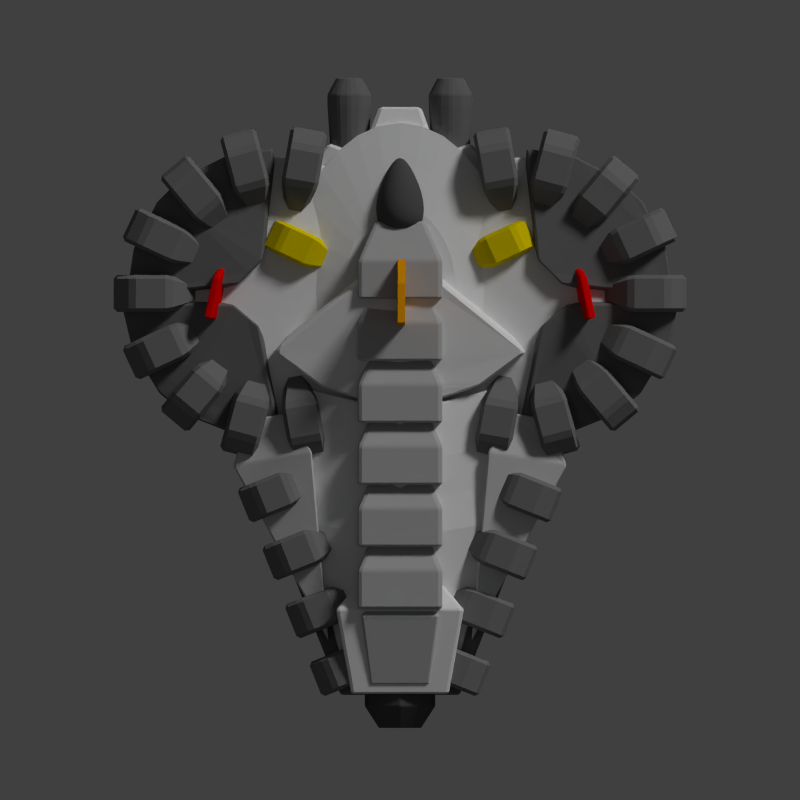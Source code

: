 # Source: hai_grasshopper.blend  (saved by Blender 2.79.0; exported with 4.5.12 LTS)
import bpy
from mathutils import Matrix  # noqa: F401  (used for matrix-valued properties, if any)

bpy.ops.wm.read_factory_settings(use_empty=True)
scene = bpy.context.scene
scene.name = 'Scene'

# ---- collections
col_collection_1 = bpy.data.collections.new('Collection 1'); scene.collection.children.link(col_collection_1)

# ---- materials (node trees are filled in below, after node groups)
mat_material_017 = bpy.data.materials.new('Material.017')
mat_material_017.alpha_threshold = 0.0
mat_material_017.use_transparent_shadow = False
mat_material_017.diffuse_color = (0.149, 0.149, 0.149, 1.0)
mat_material_017.roughness = 0.5
mat_material_017.specular_intensity = 0.1
mat_material_017.line_color = (0.0, 0.0, 0.0, 1.0)
mat_material_016 = bpy.data.materials.new('Material.016')
mat_material_016.alpha_threshold = 0.0
mat_material_016.use_transparent_shadow = False
mat_material_016.diffuse_color = (0.1789, 0.1789, 0.1789, 1.0)
mat_material_016.roughness = 0.5
mat_material_016.line_color = (0.0, 0.0, 0.0, 1.0)
mat_material_015 = bpy.data.materials.new('Material.015')
mat_material_015.alpha_threshold = 0.0
mat_material_015.use_transparent_shadow = False
mat_material_015.diffuse_color = (0.8, 0.6301, 0.0, 1.0)
mat_material_015.roughness = 0.5
mat_material_015.line_color = (0.0, 0.0, 0.0, 1.0)
mat_material_014 = bpy.data.materials.new('Material.014')
mat_material_014.alpha_threshold = 0.0
mat_material_014.use_transparent_shadow = False
mat_material_014.roughness = 0.5
mat_material_014.specular_intensity = 0.2852
mat_material_014.line_color = (0.0, 0.0, 0.0, 1.0)
mat_material_013 = bpy.data.materials.new('Material.013')
mat_material_013.alpha_threshold = 0.0
mat_material_013.use_transparent_shadow = False
mat_material_013.diffuse_color = (0.4385, 0.4385, 0.4385, 1.0)
mat_material_013.roughness = 0.5
mat_material_013.line_color = (0.0, 0.0, 0.0, 1.0)
mat_material_012 = bpy.data.materials.new('Material.012')
mat_material_012.alpha_threshold = 0.0
mat_material_012.use_transparent_shadow = False
mat_material_012.diffuse_color = (0.8, 0.318, 0.0, 1.0)
mat_material_012.roughness = 0.5
mat_material_012.specular_intensity = 0.1739
mat_material_012.line_color = (0.0, 0.0, 0.0, 1.0)
mat_material_011 = bpy.data.materials.new('Material.011')
mat_material_011.alpha_threshold = 0.0
mat_material_011.use_transparent_shadow = False
mat_material_011.diffuse_color = (0.5741, 0.5741, 0.5741, 1.0)
mat_material_011.roughness = 0.5
mat_material_011.line_color = (0.0, 0.0, 0.0, 1.0)
mat_material_010 = bpy.data.materials.new('Material.010')
mat_material_010.alpha_threshold = 0.0
mat_material_010.use_transparent_shadow = False
mat_material_010.diffuse_color = (0.8, 0.0, 0.0, 1.0)
mat_material_010.roughness = 0.5
mat_material_010.specular_intensity = 0.2717
mat_material_010.line_color = (0.0, 0.0, 0.0, 1.0)
mat_material_009 = bpy.data.materials.new('Material.009')
mat_material_009.alpha_threshold = 0.0
mat_material_009.use_transparent_shadow = False
mat_material_009.diffuse_color = (0.08592, 0.08592, 0.08592, 1.0)
mat_material_009.roughness = 0.5
mat_material_009.specular_intensity = 0.1
mat_material_009.line_color = (0.0, 0.0, 0.0, 1.0)

# ---- material node trees

# ---- world
world_world = bpy.data.worlds.new('World'); scene.world = world_world
world_world.color = (0.05088, 0.05088, 0.05088)
world_world.use_sun_shadow = False
world_world.sun_shadow_jitter_overblur = 0.0
world_world.cycles.sampling_method = 'NONE'
world_world.cycles.sample_map_resolution = 256

# ---- cameras
cam_camera = bpy.data.cameras.new('Camera')
cam_camera.type = 'ORTHO'
cam_camera.clip_end = 100.0
cam_camera.lens = 35.0
cam_camera.sensor_width = 32.0
cam_camera.sensor_height = 18.0
cam_camera.ortho_scale = 40.0
cam_camera.shift_y = -0.06
cam_camera.dof.focus_distance = 0.0
cam_camera.dof.aperture_fstop = 128.0

# ---- lights
light_point_004 = bpy.data.lights.new('Point.004', 'POINT')
light_point_004.color = (0.8186, 0.8911, 1.0)
light_point_004.transmission_factor = 0.0
light_point_004.energy = 100.0
light_point_004.shadow_buffer_clip_start = 0.5
light_point_004.shadow_soft_size = 0.1
light_point_004.shadow_maximum_resolution = 0.006
light_point_004.use_absolute_resolution = True
light_point_004.cycles.use_multiple_importance_sampling = False
light_point_003 = bpy.data.lights.new('Point.003', 'POINT')
light_point_003.color = (0.8186, 0.8911, 1.0)
light_point_003.transmission_factor = 0.0
light_point_003.energy = 100.0
light_point_003.shadow_buffer_clip_start = 0.5
light_point_003.shadow_soft_size = 0.1
light_point_003.shadow_maximum_resolution = 0.006
light_point_003.use_absolute_resolution = True
light_point_003.cycles.use_multiple_importance_sampling = False
light_point_002 = bpy.data.lights.new('Point.002', 'POINT')
light_point_002.color = (0.8186, 0.8911, 1.0)
light_point_002.transmission_factor = 0.0
light_point_002.energy = 60.0
light_point_002.shadow_buffer_clip_start = 0.5
light_point_002.shadow_soft_size = 0.1
light_point_002.shadow_maximum_resolution = 0.006
light_point_002.use_absolute_resolution = True
light_point_002.cycles.use_multiple_importance_sampling = False
light_point_001 = bpy.data.lights.new('Point.001', 'POINT')
light_point_001.color = (0.8186, 0.8911, 1.0)
light_point_001.transmission_factor = 0.0
light_point_001.energy = 100.0
light_point_001.shadow_buffer_clip_start = 0.5
light_point_001.shadow_soft_size = 0.1
light_point_001.shadow_maximum_resolution = 0.006
light_point_001.use_absolute_resolution = True
light_point_001.cycles.use_multiple_importance_sampling = False
light_point = bpy.data.lights.new('Point', 'POINT')
light_point.color = (0.8186, 0.8911, 1.0)
light_point.transmission_factor = 0.0
light_point.energy = 100.0
light_point.shadow_buffer_clip_start = 0.5
light_point.shadow_soft_size = 0.1
light_point.shadow_maximum_resolution = 0.006
light_point.use_absolute_resolution = True
light_point.cycles.use_multiple_importance_sampling = False
light_sun = bpy.data.lights.new('Sun', 'SUN')
light_sun.transmission_factor = 0.0
light_sun.angle = 0.1993
light_sun.energy = 1.5
light_sun.shadow_buffer_clip_start = 0.5
light_sun.shadow_soft_size = 0.1
light_sun.shadow_cascade_max_distance = 1000.0
light_sun.cycles.use_multiple_importance_sampling = False

# ---- meshes
me_cube_051 = bpy.data.meshes.new('Cube.051')
me_cube_051.from_pydata([(-16.92, 0.8877, -1.0), (-10.1, 0.7648, -1.4), (-8.569, -0.5231, -1.4), (-7.283, -7.226, -1.0), (-16.92, 0.8877, 1.0), (-10.1, 0.7648, 1.4), (-8.569, -0.5231, 1.4), (-7.283, -7.226, 1.0), (-16.26, -1.894, -1.0), (-10.14, -7.045, -1.0), (-16.26, -1.894, 1.0), (-10.14, -7.045, 1.0), (-14.61, -4.591, -1.0), (-13.08, -5.879, -1.0), (-14.61, -4.591, 1.0), (-13.08, -5.879, 1.0), (-8.179, -1.491, -0.98), (-7.279, -6.183, -0.7), (-8.179, -1.491, 0.98), (-7.279, -6.183, 0.7), (-15.9, 1.069, -0.7), (-11.12, 0.9832, -0.98), (-15.9, 1.069, 0.7), (-11.12, 0.9832, 0.98), (-9.334, 0.1209, 1.4), (-9.334, 0.1209, -1.4), (-12.1, -3.169, 1.2), (-12.1, -3.169, -1.2), (-13.2, -4.47, 1.1), (-13.2, -4.47, -1.1), (-13.84, -5.235, 1.0), (-13.84, -5.235, -1.0)], [], [(1, 0, 20, 21), (24, 6, 2, 25), (3, 2, 16, 17), (27, 3, 9, 29), (27, 25, 2, 3), (26, 24, 5, 4), (29, 9, 13, 31), (26, 4, 10, 28), (3, 7, 11, 9), (4, 0, 8, 10), (30, 14, 12, 31), (28, 10, 14, 30), (9, 11, 15, 13), (10, 8, 12, 14), (18, 19, 17, 16), (7, 3, 17, 19), (6, 7, 19, 18), (2, 6, 18, 16), (22, 23, 21, 20), (5, 1, 21, 23), (4, 5, 23, 22), (0, 4, 22, 20), (5, 24, 25, 1), (0, 27, 29, 8), (0, 1, 25, 27), (7, 6, 24, 26), (8, 29, 31, 12), (7, 26, 28, 11), (15, 30, 31, 13), (11, 28, 30, 15)])
me_cube_051.materials.append(mat_material_017)
me_cube_051.use_remesh_preserve_volume = False
me_cube_051.use_remesh_preserve_attributes = False
me_cube_051.use_mirror_vertex_groups = False
me_cube_051.update()
me_cube_050 = bpy.data.meshes.new('Cube.050')
me_cube_050.from_pydata([(-1.0, -8.0, -1.0), (-1.0, -6.0, -1.0), (1.0, -6.0, -1.0), (1.0, -8.0, -1.0), (-1.0, -8.0, 1.0), (-1.0, -6.0, 1.0), (1.0, -6.0, 1.0), (1.0, -8.0, 1.0), (-1.0, -9.0, -0.7), (1.0, -9.0, -0.7), (-1.0, -9.0, 0.7), (1.0, -9.0, 0.7), (-0.4, -4.0, -0.4), (0.4, -4.0, -0.4), (-0.4, -4.0, 0.4), (0.4, -4.0, 0.4)], [], [(4, 5, 1, 0), (2, 1, 12, 13), (6, 7, 3, 2), (0, 3, 9, 8), (0, 1, 2, 3), (7, 6, 5, 4), (11, 10, 8, 9), (7, 4, 10, 11), (3, 7, 11, 9), (4, 0, 8, 10), (14, 15, 13, 12), (6, 2, 13, 15), (5, 6, 15, 14), (1, 5, 14, 12)])
me_cube_050.materials.append(mat_material_016)
me_cube_050.use_remesh_preserve_volume = False
me_cube_050.use_remesh_preserve_attributes = False
me_cube_050.use_mirror_vertex_groups = False
me_cube_050.update()
me_cube_048 = bpy.data.meshes.new('Cube.048')
me_cube_048.from_pydata([(-1.0, -8.0, -1.0), (-1.0, -6.0, -1.0), (1.0, -6.0, -1.0), (1.0, -8.0, -1.0), (-1.0, -8.0, 1.0), (-1.0, -6.0, 1.0), (1.0, -6.0, 1.0), (1.0, -8.0, 1.0), (-1.0, -9.0, -0.7), (1.0, -9.0, -0.7), (-1.0, -9.0, 0.7), (1.0, -9.0, 0.7), (-0.4, -4.0, -0.4), (0.4, -4.0, -0.4), (-0.4, -4.0, 0.4), (0.4, -4.0, 0.4)], [], [(4, 5, 1, 0), (2, 1, 12, 13), (6, 7, 3, 2), (0, 3, 9, 8), (0, 1, 2, 3), (7, 6, 5, 4), (11, 10, 8, 9), (7, 4, 10, 11), (3, 7, 11, 9), (4, 0, 8, 10), (14, 15, 13, 12), (6, 2, 13, 15), (5, 6, 15, 14), (1, 5, 14, 12)])
me_cube_048.materials.append(mat_material_016)
me_cube_048.use_remesh_preserve_volume = False
me_cube_048.use_remesh_preserve_attributes = False
me_cube_048.use_mirror_vertex_groups = False
me_cube_048.update()
me_cube_047 = bpy.data.meshes.new('Cube.047')
me_cube_047.from_pydata([(-1.0, -8.0, -1.0), (-1.0, -6.0, -1.0), (1.0, -6.0, -1.0), (1.0, -8.0, -1.0), (-1.0, -8.0, 1.0), (-1.0, -6.0, 1.0), (1.0, -6.0, 1.0), (1.0, -8.0, 1.0), (-1.0, -9.0, -0.7), (1.0, -9.0, -0.7), (-1.0, -9.0, 0.7), (1.0, -9.0, 0.7), (-0.4, -4.0, -0.4), (0.4, -4.0, -0.4), (-0.4, -4.0, 0.4), (0.4, -4.0, 0.4)], [], [(4, 5, 1, 0), (2, 1, 12, 13), (6, 7, 3, 2), (0, 3, 9, 8), (0, 1, 2, 3), (7, 6, 5, 4), (11, 10, 8, 9), (7, 4, 10, 11), (3, 7, 11, 9), (4, 0, 8, 10), (14, 15, 13, 12), (6, 2, 13, 15), (5, 6, 15, 14), (1, 5, 14, 12)])
me_cube_047.materials.append(mat_material_016)
me_cube_047.use_remesh_preserve_volume = False
me_cube_047.use_remesh_preserve_attributes = False
me_cube_047.use_mirror_vertex_groups = False
me_cube_047.update()
me_cube_046 = bpy.data.meshes.new('Cube.046')
me_cube_046.from_pydata([(-1.0, -8.0, -1.0), (-1.0, -6.0, -1.0), (1.0, -6.0, -1.0), (1.0, -8.0, -1.0), (-1.0, -8.0, 1.0), (-1.0, -6.0, 1.0), (1.0, -6.0, 1.0), (1.0, -8.0, 1.0), (-1.0, -9.0, -0.7), (1.0, -9.0, -0.7), (-1.0, -9.0, 0.7), (1.0, -9.0, 0.7), (-0.4, -4.0, -0.4), (0.4, -4.0, -0.4), (-0.4, -4.0, 0.4), (0.4, -4.0, 0.4)], [], [(4, 5, 1, 0), (2, 1, 12, 13), (6, 7, 3, 2), (0, 3, 9, 8), (0, 1, 2, 3), (7, 6, 5, 4), (11, 10, 8, 9), (7, 4, 10, 11), (3, 7, 11, 9), (4, 0, 8, 10), (14, 15, 13, 12), (6, 2, 13, 15), (5, 6, 15, 14), (1, 5, 14, 12)])
me_cube_046.materials.append(mat_material_016)
me_cube_046.use_remesh_preserve_volume = False
me_cube_046.use_remesh_preserve_attributes = False
me_cube_046.use_mirror_vertex_groups = False
me_cube_046.update()
me_cube_038 = bpy.data.meshes.new('Cube.038')
me_cube_038.from_pydata([(-1.0, -8.0, -1.0), (-1.0, -6.0, -1.0), (1.0, -6.0, -1.0), (1.0, -8.0, -1.0), (-1.0, -8.0, 1.0), (-1.0, -6.0, 1.0), (1.0, -6.0, 1.0), (1.0, -8.0, 1.0), (-1.0, -9.0, -0.7), (1.0, -9.0, -0.7), (-1.0, -9.0, 0.7), (1.0, -9.0, 0.7), (-0.4, -4.0, -0.4), (0.4, -4.0, -0.4), (-0.4, -4.0, 0.4), (0.4, -4.0, 0.4)], [], [(4, 5, 1, 0), (2, 1, 12, 13), (6, 7, 3, 2), (0, 3, 9, 8), (0, 1, 2, 3), (7, 6, 5, 4), (11, 10, 8, 9), (7, 4, 10, 11), (3, 7, 11, 9), (4, 0, 8, 10), (14, 15, 13, 12), (6, 2, 13, 15), (5, 6, 15, 14), (1, 5, 14, 12)])
me_cube_038.materials.append(mat_material_015)
me_cube_038.use_remesh_preserve_volume = False
me_cube_038.use_remesh_preserve_attributes = False
me_cube_038.use_mirror_vertex_groups = False
me_cube_038.update()
me_cube_034 = bpy.data.meshes.new('Cube.034')
me_cube_034.from_pydata([(-1.0, -8.0, -1.0), (-1.0, -6.0, -1.0), (1.0, -6.0, -1.0), (1.0, -8.0, -1.0), (-1.0, -8.0, 1.0), (-1.0, -6.0, 1.0), (1.0, -6.0, 1.0), (1.0, -8.0, 1.0), (-1.0, -9.0, -0.7), (1.0, -9.0, -0.7), (-1.0, -9.0, 0.7), (1.0, -9.0, 0.7), (-0.4, -4.0, -0.4), (0.4, -4.0, -0.4), (-0.4, -4.0, 0.4), (0.4, -4.0, 0.4)], [], [(4, 5, 1, 0), (2, 1, 12, 13), (6, 7, 3, 2), (0, 3, 9, 8), (0, 1, 2, 3), (7, 6, 5, 4), (11, 10, 8, 9), (7, 4, 10, 11), (3, 7, 11, 9), (4, 0, 8, 10), (14, 15, 13, 12), (6, 2, 13, 15), (5, 6, 15, 14), (1, 5, 14, 12)])
me_cube_034.materials.append(mat_material_016)
me_cube_034.use_remesh_preserve_volume = False
me_cube_034.use_remesh_preserve_attributes = False
me_cube_034.use_mirror_vertex_groups = False
me_cube_034.update()
me_cube_032 = bpy.data.meshes.new('Cube.032')
me_cube_032.from_pydata([(-1.0, -8.0, -1.0), (-1.0, -6.0, -1.0), (1.0, -6.0, -1.0), (1.0, -8.0, -1.0), (-1.0, -8.0, 1.0), (-1.0, -6.0, 1.0), (1.0, -6.0, 1.0), (1.0, -8.0, 1.0), (-1.0, -9.0, -0.7), (1.0, -9.0, -0.7), (-1.0, -9.0, 0.7), (1.0, -9.0, 0.7), (-0.4, -4.0, -0.4), (0.4, -4.0, -0.4), (-0.4, -4.0, 0.4), (0.4, -4.0, 0.4)], [], [(4, 5, 1, 0), (2, 1, 12, 13), (6, 7, 3, 2), (0, 3, 9, 8), (0, 1, 2, 3), (7, 6, 5, 4), (11, 10, 8, 9), (7, 4, 10, 11), (3, 7, 11, 9), (4, 0, 8, 10), (14, 15, 13, 12), (6, 2, 13, 15), (5, 6, 15, 14), (1, 5, 14, 12)])
me_cube_032.materials.append(mat_material_016)
me_cube_032.use_remesh_preserve_volume = False
me_cube_032.use_remesh_preserve_attributes = False
me_cube_032.use_mirror_vertex_groups = False
me_cube_032.update()
me_cube_031 = bpy.data.meshes.new('Cube.031')
me_cube_031.from_pydata([(-1.0, -8.0, -1.0), (-1.0, -6.0, -1.0), (1.0, -6.0, -1.0), (1.0, -8.0, -1.0), (-1.0, -8.0, 1.0), (-1.0, -6.0, 1.0), (1.0, -6.0, 1.0), (1.0, -8.0, 1.0), (-1.0, -9.0, -0.7), (1.0, -9.0, -0.7), (-1.0, -9.0, 0.7), (1.0, -9.0, 0.7), (-0.4, -4.0, -0.4), (0.4, -4.0, -0.4), (-0.4, -4.0, 0.4), (0.4, -4.0, 0.4)], [], [(4, 5, 1, 0), (2, 1, 12, 13), (6, 7, 3, 2), (0, 3, 9, 8), (0, 1, 2, 3), (7, 6, 5, 4), (11, 10, 8, 9), (7, 4, 10, 11), (3, 7, 11, 9), (4, 0, 8, 10), (14, 15, 13, 12), (6, 2, 13, 15), (5, 6, 15, 14), (1, 5, 14, 12)])
me_cube_031.materials.append(mat_material_016)
me_cube_031.use_remesh_preserve_volume = False
me_cube_031.use_remesh_preserve_attributes = False
me_cube_031.use_mirror_vertex_groups = False
me_cube_031.update()
me_cube_030 = bpy.data.meshes.new('Cube.030')
me_cube_030.from_pydata([(-1.0, -8.0, -1.0), (-1.0, -6.0, -1.0), (1.0, -6.0, -1.0), (1.0, -8.0, -1.0), (-1.0, -8.0, 1.0), (-1.0, -6.0, 1.0), (1.0, -6.0, 1.0), (1.0, -8.0, 1.0), (-1.0, -9.0, -0.7), (1.0, -9.0, -0.7), (-1.0, -9.0, 0.7), (1.0, -9.0, 0.7), (-0.4, -4.0, -0.4), (0.4, -4.0, -0.4), (-0.4, -4.0, 0.4), (0.4, -4.0, 0.4)], [], [(4, 5, 1, 0), (2, 1, 12, 13), (6, 7, 3, 2), (0, 3, 9, 8), (0, 1, 2, 3), (7, 6, 5, 4), (11, 10, 8, 9), (7, 4, 10, 11), (3, 7, 11, 9), (4, 0, 8, 10), (14, 15, 13, 12), (6, 2, 13, 15), (5, 6, 15, 14), (1, 5, 14, 12)])
me_cube_030.materials.append(mat_material_016)
me_cube_030.use_remesh_preserve_volume = False
me_cube_030.use_remesh_preserve_attributes = False
me_cube_030.use_mirror_vertex_groups = False
me_cube_030.update()
me_cube_029 = bpy.data.meshes.new('Cube.029')
me_cube_029.from_pydata([(-2.592, -7.423, -0.4792), (-2.163, 9.565, -0.4792), (0.0, 9.503, -0.5992), (0.0, -6.09, -0.8792), (-2.592, -7.423, 0.4792), (-2.163, 9.565, 0.4792), (0.0, 9.503, 0.5992), (0.0, -6.09, 0.8792), (-6.473, -4.13, 0.4792), (-6.473, -4.13, -0.4792), (0.0, -2.774, 0.8792), (0.0, -2.774, -0.8792), (-5.839, -1.583, 0.4792), (0.0, -0.6245, -0.8792), (-5.839, -1.583, -0.4792), (0.0, -0.6245, 0.8792), (-5.301, 0.718, 0.4792), (0.0, 1.428, -0.8792), (-5.301, 0.718, -0.4792), (0.0, 1.428, 0.8792), (0.0, 7.677, -0.3752), (0.0, -4.916, -0.5992), (0.0, 7.677, 0.3752), (0.0, -4.916, 0.5992), (0.0, -2.144, 0.5992), (0.0, -2.144, -0.5992), (0.0, -0.4242, -0.5992), (0.0, -0.4242, 0.5992), (0.0, 1.218, -0.5992), (0.0, 1.218, 0.5992)], [], [(16, 5, 1, 18), (5, 6, 2, 1), (11, 13, 26, 25), (7, 4, 0, 3), (18, 1, 2, 17), (19, 6, 5, 16), (4, 8, 9, 0), (15, 10, 24, 27), (0, 9, 11, 3), (7, 10, 8, 4), (8, 12, 14, 9), (9, 14, 13, 11), (10, 15, 12, 8), (13, 17, 28, 26), (12, 16, 18, 14), (14, 18, 17, 13), (15, 19, 16, 12), (19, 15, 27, 29), (24, 23, 21, 25), (27, 24, 25, 26), (29, 27, 26, 28), (22, 29, 28, 20), (3, 11, 25, 21), (6, 19, 29, 22), (17, 2, 20, 28), (7, 3, 21, 23), (10, 7, 23, 24), (2, 6, 22, 20)])
me_cube_029.materials.append(mat_material_017)
me_cube_029.use_remesh_preserve_volume = False
me_cube_029.use_remesh_preserve_attributes = False
me_cube_029.use_mirror_vertex_groups = False
me_cube_029.update()
me_cube_028 = bpy.data.meshes.new('Cube.028')
me_cube_028.from_pydata([(-1.0, -8.0, -1.0), (-1.0, -6.0, -1.0), (1.0, -6.0, -1.0), (1.0, -8.0, -1.0), (-1.0, -8.0, 1.0), (-1.0, -6.0, 1.0), (1.0, -6.0, 1.0), (1.0, -8.0, 1.0), (-1.0, -9.0, -0.7), (1.0, -9.0, -0.7), (-1.0, -9.0, 0.7), (1.0, -9.0, 0.7), (-0.4, -4.0, -0.4), (0.4, -4.0, -0.4), (-0.4, -4.0, 0.4), (0.4, -4.0, 0.4)], [], [(4, 5, 1, 0), (2, 1, 12, 13), (6, 7, 3, 2), (0, 3, 9, 8), (0, 1, 2, 3), (7, 6, 5, 4), (11, 10, 8, 9), (7, 4, 10, 11), (3, 7, 11, 9), (4, 0, 8, 10), (14, 15, 13, 12), (6, 2, 13, 15), (5, 6, 15, 14), (1, 5, 14, 12)])
me_cube_028.materials.append(mat_material_016)
me_cube_028.use_remesh_preserve_volume = False
me_cube_028.use_remesh_preserve_attributes = False
me_cube_028.use_mirror_vertex_groups = False
me_cube_028.update()
me_cube_027 = bpy.data.meshes.new('Cube.027')
me_cube_027.from_pydata([(-1.0, -8.0, -1.0), (-1.0, -6.0, -1.0), (1.0, -6.0, -1.0), (1.0, -8.0, -1.0), (-1.0, -8.0, 1.0), (-1.0, -6.0, 1.0), (1.0, -6.0, 1.0), (1.0, -8.0, 1.0), (-1.0, -9.0, -0.7), (1.0, -9.0, -0.7), (-1.0, -9.0, 0.7), (1.0, -9.0, 0.7), (-0.4, -4.0, -0.4), (0.4, -4.0, -0.4), (-0.4, -4.0, 0.4), (0.4, -4.0, 0.4)], [], [(4, 5, 1, 0), (2, 1, 12, 13), (6, 7, 3, 2), (0, 3, 9, 8), (0, 1, 2, 3), (7, 6, 5, 4), (11, 10, 8, 9), (7, 4, 10, 11), (3, 7, 11, 9), (4, 0, 8, 10), (14, 15, 13, 12), (6, 2, 13, 15), (5, 6, 15, 14), (1, 5, 14, 12)])
me_cube_027.materials.append(mat_material_016)
me_cube_027.use_remesh_preserve_volume = False
me_cube_027.use_remesh_preserve_attributes = False
me_cube_027.use_mirror_vertex_groups = False
me_cube_027.update()
me_cube_026 = bpy.data.meshes.new('Cube.026')
me_cube_026.from_pydata([(-1.0, -8.0, -1.0), (-1.0, -6.0, -1.0), (1.0, -6.0, -1.0), (1.0, -8.0, -1.0), (-1.0, -8.0, 1.0), (-1.0, -6.0, 1.0), (1.0, -6.0, 1.0), (1.0, -8.0, 1.0), (-1.0, -9.0, -0.7), (1.0, -9.0, -0.7), (-1.0, -9.0, 0.7), (1.0, -9.0, 0.7), (-0.4, -4.0, -0.4), (0.4, -4.0, -0.4), (-0.4, -4.0, 0.4), (0.4, -4.0, 0.4)], [], [(4, 5, 1, 0), (2, 1, 12, 13), (6, 7, 3, 2), (0, 3, 9, 8), (0, 1, 2, 3), (7, 6, 5, 4), (11, 10, 8, 9), (7, 4, 10, 11), (3, 7, 11, 9), (4, 0, 8, 10), (14, 15, 13, 12), (6, 2, 13, 15), (5, 6, 15, 14), (1, 5, 14, 12)])
me_cube_026.materials.append(mat_material_016)
me_cube_026.use_remesh_preserve_volume = False
me_cube_026.use_remesh_preserve_attributes = False
me_cube_026.use_mirror_vertex_groups = False
me_cube_026.update()
me_cube_025 = bpy.data.meshes.new('Cube.025')
me_cube_025.from_pydata([(-6.013, -6.106, -0.9797), (-3.005, 11.09, -0.6499), (1.081e-07, 10.92, -1.123), (3.94e-08, -4.487, -1.742), (-5.99, -6.108, 1.02), (-2.981, 11.09, 1.008), (1.081e-07, 10.92, 1.117), (-2.197e-08, -4.49, 1.572), (-6.266, -2.938, 1.022), (-6.29, -2.936, -0.9775), (-2.197e-08, -1.169, 1.574), (4.505e-08, -1.166, -1.788), (-5.862, -0.3488, 1.021), (4.123e-08, 0.9871, -1.755), (-5.885, -0.3473, -0.9791), (-2.197e-08, 0.985, 1.575), (-5.317, 2.002, 1.018), (4.123e-08, 3.043, -1.754), (-5.341, 2.003, -1.044), (-2.197e-08, 3.041, 1.577), (0.0, 9.276, -0.9014), (0.0, -3.299, -1.132), (0.0, 9.275, 0.8905), (0.0, -3.3, 1.108), (0.0, -0.5235, 1.109), (0.0, -0.5218, -1.131), (0.0, 1.201, -1.13), (0.0, 1.199, 1.11), (0.0, 2.846, -1.129), (-5.544e-08, 3.523, 1.111)], [], [(16, 5, 1, 18), (11, 13, 26, 25), (7, 4, 0, 3), (19, 6, 5, 16), (4, 8, 9, 0), (15, 10, 24, 27), (0, 9, 11, 3), (7, 10, 8, 4), (8, 12, 14, 9), (9, 14, 13, 11), (10, 15, 12, 8), (13, 17, 28, 26), (12, 16, 18, 14), (14, 18, 17, 13), (15, 19, 16, 12), (19, 15, 27, 29), (24, 23, 21, 25), (27, 24, 25, 26), (29, 27, 26, 28), (22, 29, 28, 20), (3, 11, 25, 21), (6, 19, 29, 22), (17, 2, 20, 28), (7, 3, 21, 23), (10, 7, 23, 24), (2, 6, 22, 20), (2, 17, 18, 1), (1, 5, 6, 2)])
me_cube_025.materials.append(mat_material_014)
me_cube_025.use_remesh_preserve_volume = False
me_cube_025.use_remesh_preserve_attributes = False
me_cube_025.use_mirror_vertex_groups = False
me_cube_025.update()
me_cube_024 = bpy.data.meshes.new('Cube.024')
me_cube_024.from_pydata([(-1.0, -8.0, -1.0), (-1.0, -6.0, -1.0), (1.0, -6.0, -1.0), (1.0, -8.0, -1.0), (-1.0, -8.0, 1.0), (-1.0, -6.0, 1.0), (1.0, -6.0, 1.0), (1.0, -8.0, 1.0), (-1.0, -9.0, -0.7), (1.0, -9.0, -0.7), (-1.0, -9.0, 0.7), (1.0, -9.0, 0.7), (-0.4, -4.0, -0.4), (0.4, -4.0, -0.4), (-0.4, -4.0, 0.4), (0.4, -4.0, 0.4)], [], [(4, 5, 1, 0), (2, 1, 12, 13), (6, 7, 3, 2), (0, 3, 9, 8), (0, 1, 2, 3), (7, 6, 5, 4), (11, 10, 8, 9), (7, 4, 10, 11), (3, 7, 11, 9), (4, 0, 8, 10), (14, 15, 13, 12), (6, 2, 13, 15), (5, 6, 15, 14), (1, 5, 14, 12)])
me_cube_024.materials.append(mat_material_016)
me_cube_024.use_remesh_preserve_volume = False
me_cube_024.use_remesh_preserve_attributes = False
me_cube_024.use_mirror_vertex_groups = False
me_cube_024.update()
me_cube_023 = bpy.data.meshes.new('Cube.023')
me_cube_023.from_pydata([(-0.7641, -1.556, -0.7641), (-1.0, 1.0, -1.0), (1.0, 1.0, -1.0), (0.7641, -1.556, -0.7641), (-0.7641, -1.556, 0.7641), (-1.0, 1.0, 1.0), (1.0, 1.0, 1.0), (0.7641, -1.556, 0.7641), (-0.6, 1.909, -0.6), (0.6, 1.909, -0.6), (-0.6, 1.909, 0.6), (0.6, 1.909, 0.6)], [], [(4, 5, 1, 0), (2, 1, 8, 9), (6, 7, 3, 2), (7, 4, 0, 3), (0, 1, 2, 3), (7, 6, 5, 4), (10, 11, 9, 8), (6, 2, 9, 11), (5, 6, 11, 10), (1, 5, 10, 8)])
me_cube_023.materials.append(mat_material_013)
me_cube_023.use_remesh_preserve_volume = False
me_cube_023.use_remesh_preserve_attributes = False
me_cube_023.use_mirror_vertex_groups = False
me_cube_023.update()
me_cube_021 = bpy.data.meshes.new('Cube.021')
me_cube_021.from_pydata([(-1.0, -8.0, -1.0), (-1.0, -6.0, -1.0), (1.0, -6.0, -1.0), (1.0, -8.0, -1.0), (-1.0, -8.0, 1.0), (-1.0, -6.0, 1.0), (1.0, -6.0, 1.0), (1.0, -8.0, 1.0), (-1.0, -9.0, -0.7), (1.0, -9.0, -0.7), (-1.0, -9.0, 0.7), (1.0, -9.0, 0.7), (-0.4, -4.0, -0.4), (0.4, -4.0, -0.4), (-0.4, -4.0, 0.4), (0.4, -4.0, 0.4)], [], [(4, 5, 1, 0), (2, 1, 12, 13), (6, 7, 3, 2), (0, 3, 9, 8), (0, 1, 2, 3), (7, 6, 5, 4), (11, 10, 8, 9), (7, 4, 10, 11), (3, 7, 11, 9), (4, 0, 8, 10), (14, 15, 13, 12), (6, 2, 13, 15), (5, 6, 15, 14), (1, 5, 14, 12)])
me_cube_021.materials.append(mat_material_016)
me_cube_021.use_remesh_preserve_volume = False
me_cube_021.use_remesh_preserve_attributes = False
me_cube_021.use_mirror_vertex_groups = False
me_cube_021.update()
me_cube_020 = bpy.data.meshes.new('Cube.020')
me_cube_020.from_pydata([(-0.8466, -0.6584, -1.0), (-0.5644, 1.53, -1.0), (2.0, 4.0, -1.0), (1.753, -0.6708, -1.0), (-0.8466, -0.6584, 1.0), (-0.5644, 1.53, 1.0), (2.0, 4.0, 1.0), (1.753, -0.6708, 1.0)], [], [(4, 5, 1, 0), (5, 6, 2, 1), (6, 7, 3, 2), (7, 4, 0, 3), (0, 1, 2, 3), (7, 6, 5, 4)])
me_cube_020.materials.append(mat_material_012)
me_cube_020.use_remesh_preserve_volume = False
me_cube_020.use_remesh_preserve_attributes = False
me_cube_020.use_mirror_vertex_groups = False
me_cube_020.update()
me_cube_019 = bpy.data.meshes.new('Cube.019')
me_cube_019.from_pydata([(-1.0, -8.0, -1.0), (-1.0, -6.0, -1.0), (1.0, -6.0, -1.0), (1.0, -8.0, -1.0), (-1.0, -8.0, 1.0), (-1.0, -6.0, 1.0), (1.0, -6.0, 1.0), (1.0, -8.0, 1.0), (-1.0, -9.0, -0.7), (1.0, -9.0, -0.7), (-1.0, -9.0, 0.7), (1.0, -9.0, 0.7), (-0.4, -4.0, -0.4), (0.4, -4.0, -0.4), (-0.4, -4.0, 0.4), (0.4, -4.0, 0.4)], [], [(4, 5, 1, 0), (2, 1, 12, 13), (6, 7, 3, 2), (0, 3, 9, 8), (0, 1, 2, 3), (7, 6, 5, 4), (11, 10, 8, 9), (7, 4, 10, 11), (3, 7, 11, 9), (4, 0, 8, 10), (14, 15, 13, 12), (6, 2, 13, 15), (5, 6, 15, 14), (1, 5, 14, 12)])
me_cube_019.materials.append(mat_material_015)
me_cube_019.use_remesh_preserve_volume = False
me_cube_019.use_remesh_preserve_attributes = False
me_cube_019.use_mirror_vertex_groups = False
me_cube_019.update()
me_cube_017 = bpy.data.meshes.new('Cube.017')
me_cube_017.from_pydata([(-1.0, -8.0, -1.0), (-1.0, -6.0, -1.0), (1.0, -6.0, -1.0), (1.0, -8.0, -1.0), (-1.0, -8.0, 1.0), (-1.0, -6.0, 1.0), (1.0, -6.0, 1.0), (1.0, -8.0, 1.0), (-1.0, -9.0, -0.7), (1.0, -9.0, -0.7), (-1.0, -9.0, 0.7), (1.0, -9.0, 0.7), (-0.4, -4.0, -0.4), (0.4, -4.0, -0.4), (-0.4, -4.0, 0.4), (0.4, -4.0, 0.4)], [], [(4, 5, 1, 0), (2, 1, 12, 13), (6, 7, 3, 2), (0, 3, 9, 8), (0, 1, 2, 3), (7, 6, 5, 4), (11, 10, 8, 9), (7, 4, 10, 11), (3, 7, 11, 9), (4, 0, 8, 10), (14, 15, 13, 12), (6, 2, 13, 15), (5, 6, 15, 14), (1, 5, 14, 12)])
me_cube_017.materials.append(mat_material_016)
me_cube_017.use_remesh_preserve_volume = False
me_cube_017.use_remesh_preserve_attributes = False
me_cube_017.use_mirror_vertex_groups = False
me_cube_017.update()
me_cube_016 = bpy.data.meshes.new('Cube.016')
me_cube_016.from_pydata([(-0.5266, -6.269, -1.0), (-1.171, -4.411, -1.0), (0.6876, -3.561, -1.0), (1.332, -5.419, -1.0), (-0.5266, -6.269, 1.0), (-1.171, -4.411, 1.0), (0.6876, -3.561, 1.0), (1.332, -5.419, 1.0), (-0.2047, -7.198, -0.7), (1.653, -6.348, -0.7), (-0.2047, -7.198, 0.7), (1.653, -6.348, 0.7), (-1.257, -2.298, -0.4), (-0.5137, -1.958, -0.4), (-1.257, -2.298, 0.4), (-0.5137, -1.958, 0.4)], [], [(4, 5, 1, 0), (2, 1, 12, 13), (6, 7, 3, 2), (0, 3, 9, 8), (0, 1, 2, 3), (7, 6, 5, 4), (11, 10, 8, 9), (7, 4, 10, 11), (3, 7, 11, 9), (4, 0, 8, 10), (14, 15, 13, 12), (6, 2, 13, 15), (5, 6, 15, 14), (1, 5, 14, 12)])
me_cube_016.materials.append(mat_material_016)
me_cube_016.use_remesh_preserve_volume = False
me_cube_016.use_remesh_preserve_attributes = False
me_cube_016.use_mirror_vertex_groups = False
me_cube_016.update()
me_cube_015 = bpy.data.meshes.new('Cube.015')
me_cube_015.from_pydata([(-0.5266, -9.196, -1.0), (-1.171, -7.338, -1.0), (0.6876, -6.488, -1.0), (1.332, -8.346, -1.0), (-0.5266, -9.196, 1.0), (-1.171, -7.338, 1.0), (0.6876, -6.488, 1.0), (1.332, -8.346, 1.0), (-0.2047, -10.13, -0.7), (1.653, -9.275, -0.7), (-0.2047, -10.13, 0.7), (1.653, -9.275, 0.7), (-1.257, -5.225, -0.4), (-0.5137, -4.885, -0.4), (-1.257, -5.225, 0.4), (-0.5137, -4.885, 0.4)], [], [(4, 5, 1, 0), (2, 1, 12, 13), (6, 7, 3, 2), (0, 3, 9, 8), (0, 1, 2, 3), (7, 6, 5, 4), (11, 10, 8, 9), (7, 4, 10, 11), (3, 7, 11, 9), (4, 0, 8, 10), (14, 15, 13, 12), (6, 2, 13, 15), (5, 6, 15, 14), (1, 5, 14, 12)])
me_cube_015.materials.append(mat_material_016)
me_cube_015.use_remesh_preserve_volume = False
me_cube_015.use_remesh_preserve_attributes = False
me_cube_015.use_mirror_vertex_groups = False
me_cube_015.update()
me_cube_014 = bpy.data.meshes.new('Cube.014')
me_cube_014.from_pydata([(-1.0, -8.0, -1.0), (-1.0, -6.0, -1.0), (1.0, -6.0, -1.0), (1.0, -8.0, -1.0), (-1.0, -8.0, 1.0), (-1.0, -6.0, 1.0), (1.0, -6.0, 1.0), (1.0, -8.0, 1.0), (-1.0, -9.0, -0.7), (1.0, -9.0, -0.7), (-1.0, -9.0, 0.7), (1.0, -9.0, 0.7), (-0.4, -4.0, -0.4), (0.4, -4.0, -0.4), (-0.4, -4.0, 0.4), (0.4, -4.0, 0.4)], [], [(4, 5, 1, 0), (2, 1, 12, 13), (6, 7, 3, 2), (0, 3, 9, 8), (0, 1, 2, 3), (7, 6, 5, 4), (11, 10, 8, 9), (7, 4, 10, 11), (3, 7, 11, 9), (4, 0, 8, 10), (14, 15, 13, 12), (6, 2, 13, 15), (5, 6, 15, 14), (1, 5, 14, 12)])
me_cube_014.materials.append(mat_material_016)
me_cube_014.use_remesh_preserve_volume = False
me_cube_014.use_remesh_preserve_attributes = False
me_cube_014.use_mirror_vertex_groups = False
me_cube_014.update()
me_cube_013 = bpy.data.meshes.new('Cube.013')
me_cube_013.from_pydata([(-1.0, -8.0, -1.0), (-1.0, -6.0, -1.0), (1.0, -6.0, -1.0), (1.0, -8.0, -1.0), (-1.0, -8.0, 1.0), (-1.0, -6.0, 1.0), (1.0, -6.0, 1.0), (1.0, -8.0, 1.0), (-1.0, -9.0, -0.7), (1.0, -9.0, -0.7), (-1.0, -9.0, 0.7), (1.0, -9.0, 0.7), (-0.4, -4.0, -0.4), (0.4, -4.0, -0.4), (-0.4, -4.0, 0.4), (0.4, -4.0, 0.4)], [], [(4, 5, 1, 0), (2, 1, 12, 13), (6, 7, 3, 2), (0, 3, 9, 8), (0, 1, 2, 3), (7, 6, 5, 4), (11, 10, 8, 9), (7, 4, 10, 11), (3, 7, 11, 9), (4, 0, 8, 10), (14, 15, 13, 12), (6, 2, 13, 15), (5, 6, 15, 14), (1, 5, 14, 12)])
me_cube_013.materials.append(mat_material_016)
me_cube_013.use_remesh_preserve_volume = False
me_cube_013.use_remesh_preserve_attributes = False
me_cube_013.use_mirror_vertex_groups = False
me_cube_013.update()
me_cube_012 = bpy.data.meshes.new('Cube.012')
me_cube_012.from_pydata([(-0.7641, -1.556, -0.7641), (-1.0, 1.0, -1.0), (1.0, 1.0, -1.0), (0.7641, -1.556, -0.7641), (-0.7641, -1.556, 0.7641), (-1.0, 1.0, 1.0), (1.0, 1.0, 1.0), (0.7641, -1.556, 0.7641), (-0.6, 1.909, -0.6), (0.6, 1.909, -0.6), (-0.6, 1.909, 0.6), (0.6, 1.909, 0.6)], [], [(4, 5, 1, 0), (2, 1, 8, 9), (6, 7, 3, 2), (7, 4, 0, 3), (0, 1, 2, 3), (7, 6, 5, 4), (10, 11, 9, 8), (6, 2, 9, 11), (5, 6, 11, 10), (1, 5, 10, 8)])
me_cube_012.materials.append(mat_material_014)
me_cube_012.use_remesh_preserve_volume = False
me_cube_012.use_remesh_preserve_attributes = False
me_cube_012.use_mirror_vertex_groups = False
me_cube_012.update()
me_cube_011 = bpy.data.meshes.new('Cube.011')
me_cube_011.from_pydata([(-1.0, -8.0, -1.0), (-1.0, -6.0, -1.0), (1.0, -6.0, -1.0), (1.0, -8.0, -1.0), (-1.0, -8.0, 1.0), (-1.0, -6.0, 1.0), (1.0, -6.0, 1.0), (1.0, -8.0, 1.0), (-1.0, -9.0, -0.7), (1.0, -9.0, -0.7), (-1.0, -9.0, 0.7), (1.0, -9.0, 0.7), (-0.4, -4.0, -0.4), (0.4, -4.0, -0.4), (-0.4, -4.0, 0.4), (0.4, -4.0, 0.4)], [], [(4, 5, 1, 0), (2, 1, 12, 13), (6, 7, 3, 2), (0, 3, 9, 8), (0, 1, 2, 3), (7, 6, 5, 4), (11, 10, 8, 9), (7, 4, 10, 11), (3, 7, 11, 9), (4, 0, 8, 10), (14, 15, 13, 12), (6, 2, 13, 15), (5, 6, 15, 14), (1, 5, 14, 12)])
me_cube_011.materials.append(mat_material_016)
me_cube_011.use_remesh_preserve_volume = False
me_cube_011.use_remesh_preserve_attributes = False
me_cube_011.use_mirror_vertex_groups = False
me_cube_011.update()
me_cube_010 = bpy.data.meshes.new('Cube.010')
me_cube_010.from_pydata([(5.218, -8.672, -1.368), (4.237, 3.914, -0.9044), (9.874, -7.729, -0.9949), (5.218, -8.672, 1.368), (4.237, 3.914, 0.9044), (9.874, -7.729, 0.9949), (6.67, -11.26, -1.017), (9.109, -10.77, -1.017), (6.67, -11.26, 1.017), (9.109, -10.77, 1.017)], [], [(3, 4, 1, 0), (0, 2, 7, 6), (9, 8, 6, 7), (5, 3, 8, 9), (2, 5, 9, 7), (3, 0, 6, 8), (4, 5, 2, 1), (0, 1, 2), (5, 4, 3)])
me_cube_010.materials.append(mat_material_011)
me_cube_010.use_remesh_preserve_volume = False
me_cube_010.use_remesh_preserve_attributes = False
me_cube_010.use_mirror_vertex_groups = False
me_cube_010.update()
me_cube_009 = bpy.data.meshes.new('Cube.009')
me_cube_009.from_pydata([(-8.049, -0.4824, 9.198), (-7.683, 1.645, 7.337), (-6.643, 3.878, -9.647), (-7.325, -0.6907, -8.025), (-7.777, -0.5573, 9.767), (-7.411, 1.57, 7.905), (-6.371, 3.803, -9.078), (-7.052, -0.7656, -7.457)], [], [(4, 5, 1, 0), (5, 6, 2, 1), (6, 7, 3, 2), (7, 4, 0, 3), (0, 1, 2, 3), (7, 6, 5, 4)])
me_cube_009.materials.append(mat_material_010)
me_cube_009.use_remesh_preserve_volume = False
me_cube_009.use_remesh_preserve_attributes = False
me_cube_009.use_mirror_vertex_groups = False
me_cube_009.update()
me_cube_008 = bpy.data.meshes.new('Cube.008')
me_cube_008.from_pydata([(-7.687, 2.11, -1.0), (-8.389, -4.679, -1.4), (-9.802, -6.094, -1.4), (-16.59, -6.807, -1.0), (-7.687, 2.11, 1.0), (-8.389, -4.679, 1.4), (-9.802, -6.094, 1.4), (-16.59, -6.807, 1.0), (-10.52, 1.683, -1.0), (-16.17, -3.978, -1.0), (-10.52, 1.683, 1.0), (-16.17, -3.978, 1.0), (-13.34, 0.2669, -1.0), (-14.76, -1.149, -1.0), (-13.34, 0.2669, 1.0), (-14.76, -1.149, 1.0), (-10.8, -6.4, -0.98), (-15.55, -6.899, -0.7), (-10.8, -6.4, 0.98), (-15.55, -6.899, 0.7), (-7.593, 1.071, -0.7), (-8.084, -3.681, -0.98), (-7.593, 1.071, 0.7), (-8.084, -3.681, 0.98), (-9.095, -5.387, 1.4), (-9.095, -5.387, -1.4), (-12.14, -2.348, 1.2), (-12.14, -2.348, -1.2), (-13.34, -1.147, 1.1), (-13.34, -1.147, -1.1), (-14.05, -0.4408, 1.0), (-14.05, -0.4408, -1.0)], [], [(1, 0, 20, 21), (24, 6, 2, 25), (3, 2, 16, 17), (27, 3, 9, 29), (27, 25, 2, 3), (26, 24, 5, 4), (29, 9, 13, 31), (26, 4, 10, 28), (3, 7, 11, 9), (4, 0, 8, 10), (30, 14, 12, 31), (28, 10, 14, 30), (9, 11, 15, 13), (10, 8, 12, 14), (18, 19, 17, 16), (7, 3, 17, 19), (6, 7, 19, 18), (2, 6, 18, 16), (22, 23, 21, 20), (5, 1, 21, 23), (4, 5, 23, 22), (0, 4, 22, 20), (5, 24, 25, 1), (0, 27, 29, 8), (0, 1, 25, 27), (7, 6, 24, 26), (8, 29, 31, 12), (7, 26, 28, 11), (15, 30, 31, 13), (11, 28, 30, 15)])
me_cube_008.materials.append(mat_material_017)
me_cube_008.use_remesh_preserve_volume = False
me_cube_008.use_remesh_preserve_attributes = False
me_cube_008.use_mirror_vertex_groups = False
me_cube_008.update()
me_cube_007 = bpy.data.meshes.new('Cube.007')
me_cube_007.from_pydata([(-1.0, -8.0, -1.0), (-1.0, -6.0, -1.0), (1.0, -6.0, -1.0), (1.0, -8.0, -1.0), (-1.0, -8.0, 1.0), (-1.0, -6.0, 1.0), (1.0, -6.0, 1.0), (1.0, -8.0, 1.0), (-1.0, -9.0, -0.7), (1.0, -9.0, -0.7), (-1.0, -9.0, 0.7), (1.0, -9.0, 0.7), (-0.4, -4.0, -0.4), (0.4, -4.0, -0.4), (-0.4, -4.0, 0.4), (0.4, -4.0, 0.4)], [], [(4, 5, 1, 0), (2, 1, 12, 13), (6, 7, 3, 2), (0, 3, 9, 8), (0, 1, 2, 3), (7, 6, 5, 4), (11, 10, 8, 9), (7, 4, 10, 11), (3, 7, 11, 9), (4, 0, 8, 10), (14, 15, 13, 12), (6, 2, 13, 15), (5, 6, 15, 14), (1, 5, 14, 12)])
me_cube_007.materials.append(mat_material_016)
me_cube_007.use_remesh_preserve_volume = False
me_cube_007.use_remesh_preserve_attributes = False
me_cube_007.use_mirror_vertex_groups = False
me_cube_007.update()
me_cube_005 = bpy.data.meshes.new('Cube.005')
me_cube_005.from_pydata([(-1.4, -1.2, -1.4), (-1.4, 0.2, -1.4), (1.4, 0.2, -1.4), (1.4, -1.2, -1.4), (-1.4, -1.2, 1.4), (-1.4, 0.2, 1.4), (1.4, 0.2, 1.4), (1.4, -1.2, 1.4), (-0.84, -1.7, -0.84), (0.84, -1.7, -0.84), (-0.84, -1.7, 0.84), (0.84, -1.7, 0.84), (-0.28, 2.2, -0.28), (0.28, 2.2, -0.28), (-0.28, 2.2, 0.28), (0.28, 2.2, 0.28)], [], [(4, 5, 1, 0), (2, 1, 12, 13), (6, 7, 3, 2), (0, 3, 9, 8), (0, 1, 2, 3), (7, 6, 5, 4), (11, 10, 8, 9), (7, 4, 10, 11), (3, 7, 11, 9), (4, 0, 8, 10), (14, 15, 13, 12), (6, 2, 13, 15), (5, 6, 15, 14), (1, 5, 14, 12)])
me_cube_005.polygons.foreach_set('use_smooth', [True] * 14)
me_cube_005.materials.append(mat_material_009)
me_cube_005.use_remesh_preserve_volume = False
me_cube_005.use_remesh_preserve_attributes = False
me_cube_005.use_mirror_vertex_groups = False
me_cube_005.update()
me_cube_004 = bpy.data.meshes.new('Cube.004')
me_cube_004.from_pydata([(-1.0, -0.8106, -1.0), (-1.0, 1.0, -1.0), (1.0, 1.0, -1.0), (1.0, -0.8106, -1.0), (-1.0, -0.8106, 1.0), (-1.0, 1.0, 1.0), (1.0, 1.0, 1.0), (1.0, -0.8106, 1.0), (-0.6, 2.856, -0.6), (0.6, 2.856, -0.6), (-0.6, 2.856, 0.6), (0.6, 2.856, 0.6)], [], [(4, 5, 1, 0), (2, 1, 8, 9), (6, 7, 3, 2), (7, 4, 0, 3), (0, 1, 2, 3), (7, 6, 5, 4), (10, 11, 9, 8), (6, 2, 9, 11), (5, 6, 11, 10), (1, 5, 10, 8)])
me_cube_004.materials.append(mat_material_013)
me_cube_004.use_remesh_preserve_volume = False
me_cube_004.use_remesh_preserve_attributes = False
me_cube_004.use_mirror_vertex_groups = False
me_cube_004.update()
me_cube_003 = bpy.data.meshes.new('Cube.003')
me_cube_003.from_pydata([(-1.0, 2.03, -1.0), (-1.0, 3.841, -1.0), (1.0, 3.841, -1.0), (1.0, 2.03, -1.0), (-1.0, 2.03, 1.0), (-1.0, 3.841, 1.0), (1.0, 3.841, 1.0), (1.0, 2.03, 1.0), (-0.6, 5.697, -0.6), (0.6, 5.697, -0.6), (-0.6, 5.697, 0.6), (0.6, 5.697, 0.6)], [], [(4, 5, 1, 0), (2, 1, 8, 9), (6, 7, 3, 2), (7, 4, 0, 3), (0, 1, 2, 3), (7, 6, 5, 4), (10, 11, 9, 8), (6, 2, 9, 11), (5, 6, 11, 10), (1, 5, 10, 8)])
me_cube_003.materials.append(mat_material_014)
me_cube_003.use_remesh_preserve_volume = False
me_cube_003.use_remesh_preserve_attributes = False
me_cube_003.use_mirror_vertex_groups = False
me_cube_003.update()
me_cube_002 = bpy.data.meshes.new('Cube.002')
me_cube_002.from_pydata([(-1.0, 2.03, -1.0), (-1.0, 3.841, -1.0), (1.0, 3.841, -1.0), (1.0, 2.03, -1.0), (-1.0, 2.03, 1.0), (-1.0, 3.841, 1.0), (1.0, 3.841, 1.0), (1.0, 2.03, 1.0), (-0.6, 5.697, -0.6), (0.6, 5.697, -0.6), (-0.6, 5.697, 0.6), (0.6, 5.697, 0.6)], [], [(4, 5, 1, 0), (2, 1, 8, 9), (6, 7, 3, 2), (7, 4, 0, 3), (0, 1, 2, 3), (7, 6, 5, 4), (10, 11, 9, 8), (6, 2, 9, 11), (5, 6, 11, 10), (1, 5, 10, 8)])
me_cube_002.materials.append(mat_material_014)
me_cube_002.use_remesh_preserve_volume = False
me_cube_002.use_remesh_preserve_attributes = False
me_cube_002.use_mirror_vertex_groups = False
me_cube_002.update()
me_cube_001 = bpy.data.meshes.new('Cube.001')
me_cube_001.from_pydata([(-1.0, 2.03, -1.0), (-1.0, 3.841, -1.0), (1.0, 3.841, -1.0), (1.0, 2.03, -1.0), (-1.0, 2.03, 1.0), (-1.0, 3.841, 1.0), (1.0, 3.841, 1.0), (1.0, 2.03, 1.0), (-0.6, 5.697, -0.6), (0.6, 5.697, -0.6), (-0.6, 5.697, 0.6), (0.6, 5.697, 0.6)], [], [(4, 5, 1, 0), (2, 1, 8, 9), (6, 7, 3, 2), (7, 4, 0, 3), (0, 1, 2, 3), (7, 6, 5, 4), (10, 11, 9, 8), (6, 2, 9, 11), (5, 6, 11, 10), (1, 5, 10, 8)])
me_cube_001.materials.append(mat_material_014)
me_cube_001.use_remesh_preserve_volume = False
me_cube_001.use_remesh_preserve_attributes = False
me_cube_001.use_mirror_vertex_groups = False
me_cube_001.update()
me_cube_000 = bpy.data.meshes.new('Cube.000')
me_cube_000.from_pydata([(-6.3, -3.3, -1.0), (-1.0, 1.0, -1.4), (1.0, 1.0, -1.4), (6.3, -3.3, -1.0), (-6.3, -3.3, 1.0), (-1.0, 1.0, 1.4), (1.0, 1.0, 1.4), (6.3, -3.3, 1.0), (-4.0, -5.0, -1.0), (4.0, -5.0, -1.0), (-4.0, -5.0, 1.0), (4.0, -5.0, 1.0), (-1.0, -6.0, -1.0), (1.0, -6.0, -1.0), (-1.0, -6.0, 1.0), (1.0, -6.0, 1.0), (1.921, 0.5103, -0.98), (5.631, -2.5, -0.7), (1.921, 0.5103, 0.98), (5.631, -2.5, 0.7), (-5.631, -2.5, -0.7), (-1.921, 0.5103, -0.98), (-5.631, -2.5, 0.7), (-1.921, 0.5103, 0.98), (0.0, 1.0, 1.4), (0.0, 1.0, -1.4), (0.0, -3.3, 1.2), (0.0, -3.3, -1.2), (0.0, -5.0, 1.1), (0.0, -5.0, -1.1), (0.0, -6.0, 1.0), (0.0, -6.0, -1.0)], [], [(1, 0, 20, 21), (24, 6, 2, 25), (3, 2, 16, 17), (27, 3, 9, 29), (27, 25, 2, 3), (26, 24, 5, 4), (29, 9, 13, 31), (26, 4, 10, 28), (3, 7, 11, 9), (4, 0, 8, 10), (30, 14, 12, 31), (28, 10, 14, 30), (9, 11, 15, 13), (10, 8, 12, 14), (18, 19, 17, 16), (7, 3, 17, 19), (6, 7, 19, 18), (2, 6, 18, 16), (22, 23, 21, 20), (5, 1, 21, 23), (4, 5, 23, 22), (0, 4, 22, 20), (5, 24, 25, 1), (0, 27, 29, 8), (0, 1, 25, 27), (7, 6, 24, 26), (8, 29, 31, 12), (7, 26, 28, 11), (15, 30, 31, 13), (11, 28, 30, 15)])
me_cube_000.materials.append(mat_material_014)
me_cube_000.use_remesh_preserve_volume = False
me_cube_000.use_remesh_preserve_attributes = False
me_cube_000.use_mirror_vertex_groups = False
me_cube_000.update()
me_cylinder_007 = bpy.data.meshes.new('Cylinder.007')
me_cylinder_007.from_pydata([(1.192e-07, 1.0, -0.8333), (1.192e-07, 1.0, 0.1667), (0.5, 0.866, -0.8333), (0.5, 0.866, 0.1667), (0.866, 0.5, -0.8333), (0.866, 0.5, 0.1667), (1.0, 4.735e-08, -0.8333), (1.0, 1.228e-07, 0.1667), (0.866, -0.5, -0.8333), (0.866, -0.5, 0.1667), (0.5, -0.866, -0.8333), (0.5, -0.866, 0.1667), (2.384e-07, -1.0, -0.8333), (2.384e-07, -1.0, 0.1667), (-0.5, -0.866, -0.8333), (-0.5, -0.866, 0.1667), (-0.866, -0.5, -0.8333), (-0.866, -0.5, 0.1667), (-1.0, -3.738e-07, -0.8333), (-1.0, -2.984e-07, 0.1667), (-0.866, 0.5, -0.8333), (-0.866, 0.5, 0.1667), (-0.5, 0.866, -0.8333), (-0.5, 0.866, 0.1667), (1.192e-07, 0.6, 0.6667), (0.3, 0.5196, 0.6667), (0.5196, 0.3, 0.6667), (0.6, 1.201e-07, 0.6667), (0.5196, -0.3, 0.6667), (0.3, -0.5196, 0.6667), (2.384e-07, -0.6, 0.6667), (-0.3, -0.5196, 0.6667), (-0.5196, -0.3, 0.6667), (-0.6, -1.327e-07, 0.6667), (-0.5196, 0.3, 0.6667), (-0.3, 0.5196, 0.6667)], [], [(0, 1, 3, 2), (2, 3, 5, 4), (4, 5, 7, 6), (6, 7, 9, 8), (8, 9, 11, 10), (10, 11, 13, 12), (12, 13, 15, 14), (14, 15, 17, 16), (16, 17, 19, 18), (18, 19, 21, 20), (1, 23, 35, 24), (22, 23, 1, 0), (20, 21, 23, 22), (0, 2, 4, 6, 8, 10, 12, 14, 16, 18, 20, 22), (25, 24, 35, 34, 33, 32, 31, 30, 29, 28, 27, 26), (23, 21, 34, 35), (21, 19, 33, 34), (19, 17, 32, 33), (17, 15, 31, 32), (15, 13, 30, 31), (13, 11, 29, 30), (11, 9, 28, 29), (9, 7, 27, 28), (7, 5, 26, 27), (5, 3, 25, 26), (3, 1, 24, 25)])
me_cylinder_007.materials.append(mat_material_009)
me_cylinder_007.use_remesh_preserve_volume = False
me_cylinder_007.use_remesh_preserve_attributes = False
me_cylinder_007.use_mirror_vertex_groups = False
me_cylinder_007.update()
me_cylinder_006 = bpy.data.meshes.new('Cylinder.006')
me_cylinder_006.from_pydata([(2.597, 1.152, 6.597), (2.597, 1.152, 7.749), (3.173, 0.9977, 6.597), (3.173, 0.9977, 7.749), (3.595, 0.576, 6.597), (3.595, 0.576, 7.749), (3.749, 1.748e-07, 6.597), (3.749, 2.618e-07, 7.749), (3.595, -0.576, 6.597), (3.595, -0.576, 7.749), (3.173, -0.9977, 6.597), (3.173, -0.9977, 7.749), (2.597, -1.152, 6.597), (2.597, -1.152, 7.749), (2.021, -0.9977, 6.597), (2.021, -0.9977, 7.749), (1.599, -0.576, 6.597), (1.599, -0.576, 7.749), (1.445, -3.105e-07, 6.597), (1.445, -2.235e-07, 7.749), (1.599, 0.576, 6.597), (1.599, 0.576, 7.749), (2.021, 0.9977, 6.597), (2.021, 0.9977, 7.749), (2.597, 0.6913, 9.477), (2.943, 0.5986, 9.477), (3.196, 0.3456, 9.477), (3.288, 1.716e-07, 9.477), (3.196, -0.3456, 9.477), (2.943, -0.5986, 9.477), (2.597, -0.6913, 9.477), (2.252, -0.5986, 9.477), (1.999, -0.3456, 9.477), (1.906, -1.196e-07, 9.477), (1.999, 0.3456, 9.477), (2.252, 0.5986, 9.477), (2.597, 0.6913, -7.229), (2.943, 0.5986, -7.229), (3.196, 0.3456, -7.229), (3.288, 1.309e-07, -7.229), (3.196, -0.3456, -7.229), (2.943, -0.5986, -7.229), (2.597, -0.6913, -7.229), (2.252, -0.5986, -7.229), (1.999, -0.3456, -7.229), (1.906, -1.603e-07, -7.229), (1.999, 0.3456, -7.229), (2.252, 0.5986, -7.229)], [], [(0, 1, 3, 2), (2, 3, 5, 4), (4, 5, 7, 6), (6, 7, 9, 8), (8, 9, 11, 10), (10, 11, 13, 12), (12, 13, 15, 14), (14, 15, 17, 16), (16, 17, 19, 18), (18, 19, 21, 20), (1, 23, 35, 24), (22, 23, 1, 0), (20, 21, 23, 22), (22, 0, 36, 47), (25, 24, 35, 34, 33, 32, 31, 30, 29, 28, 27, 26), (23, 21, 34, 35), (21, 19, 33, 34), (19, 17, 32, 33), (17, 15, 31, 32), (15, 13, 30, 31), (13, 11, 29, 30), (11, 9, 28, 29), (9, 7, 27, 28), (7, 5, 26, 27), (5, 3, 25, 26), (3, 1, 24, 25), (36, 37, 38, 39, 40, 41, 42, 43, 44, 45, 46, 47), (20, 22, 47, 46), (18, 20, 46, 45), (16, 18, 45, 44), (14, 16, 44, 43), (12, 14, 43, 42), (10, 12, 42, 41), (8, 10, 41, 40), (6, 8, 40, 39), (4, 6, 39, 38), (2, 4, 38, 37), (0, 2, 37, 36)])
me_cylinder_006.materials.append(mat_material_017)
me_cylinder_006.use_remesh_preserve_volume = False
me_cylinder_006.use_remesh_preserve_attributes = False
me_cylinder_006.use_mirror_vertex_groups = False
me_cylinder_006.update()
me_cylinder_001 = bpy.data.meshes.new('Cylinder.001')
me_cylinder_001.from_pydata([(-0.9077, 1.0, -1.0), (-0.9077, 1.0, 1.0), (-0.7126, 0.9808, -1.0), (-0.7126, 0.9808, 1.0), (-0.525, 0.9239, -1.0), (-0.525, 0.9239, 1.0), (-0.3521, 0.8315, -1.0), (-0.3521, 0.8315, 1.0), (-0.2006, 0.7071, -1.0), (-0.2006, 0.7071, 1.0), (-0.07622, 0.5556, -1.0), (-0.07622, 0.5556, 1.0), (0.01619, 0.3827, -1.0), (0.01619, 0.3827, 1.0), (0.07309, 0.1951, -1.0), (0.07309, 0.1951, 1.0), (0.09231, 7.55e-08, -1.0), (0.09231, 7.55e-08, 1.0), (0.07309, -0.1951, -1.0), (0.07309, -0.1951, 1.0), (0.01619, -0.3827, -1.0), (0.01619, -0.3827, 1.0), (-0.07622, -0.5556, -1.0), (-0.07622, -0.5556, 1.0), (-0.2006, -0.7071, -1.0), (-0.2006, -0.7071, 1.0), (-0.3521, -0.8315, -1.0), (-0.3521, -0.8315, 1.0), (-0.525, -0.9239, -1.0), (-0.525, -0.9239, 1.0), (-0.7126, -0.9808, -1.0), (-0.7126, -0.9808, 1.0), (-0.9077, -1.0, -1.0), (-0.9077, -1.0, 1.0), (-1.103, -0.9808, -1.0), (-1.103, -0.9808, 1.0), (-1.29, -0.9239, -1.0), (-1.29, -0.9239, 1.0), (-1.463, -0.8315, -1.0), (-1.463, -0.8315, 1.0), (-1.615, -0.7071, -1.0), (-1.615, -0.7071, 1.0), (-1.739, -0.5556, -1.0), (-1.739, -0.5556, 1.0), (-1.832, -0.3827, -1.0), (-1.832, -0.3827, 1.0), (-1.888, -0.1951, -1.0), (-1.888, -0.1951, 1.0), (-1.908, 9.656e-07, -1.0), (-1.908, 9.656e-07, 1.0), (-1.888, 0.1951, -1.0), (-1.888, 0.1951, 1.0), (-1.832, 0.3827, -1.0), (-1.832, 0.3827, 1.0), (-1.739, 0.5556, -1.0), (-1.739, 0.5556, 1.0), (-1.615, 0.7071, -1.0), (-1.615, 0.7071, 1.0), (-1.463, 0.8315, -1.0), (-1.463, 0.8315, 1.0), (-1.29, 0.9239, -1.0), (-1.29, 0.9239, 1.0), (-1.103, 0.9808, -1.0), (-1.103, 0.9808, 1.0), (-0.9077, 0.5, 1.51), (-0.8101, 0.4904, 1.51), (-0.7164, 0.4619, 1.51), (-0.6299, 0.4157, 1.51), (-0.5541, 0.3536, 1.51), (-0.492, 0.2778, 1.51), (-0.4458, 0.1913, 1.51), (-0.4173, 0.09755, 1.51), (-0.4077, 1.802e-07, 1.51), (-0.4173, -0.09754, 1.51), (-0.4458, -0.1913, 1.51), (-0.492, -0.2778, 1.51), (-0.5541, -0.3536, 1.51), (-0.6299, -0.4157, 1.51), (-0.7164, -0.4619, 1.51), (-0.8101, -0.4904, 1.51), (-0.9077, -0.5, 1.51), (-1.005, -0.4904, 1.51), (-1.099, -0.4619, 1.51), (-1.185, -0.4157, 1.51), (-1.261, -0.3536, 1.51), (-1.323, -0.2778, 1.51), (-1.37, -0.1913, 1.51), (-1.398, -0.09754, 1.51), (-1.408, 6.253e-07, 1.51), (-1.398, 0.09755, 1.51), (-1.37, 0.1913, 1.51), (-1.323, 0.2778, 1.51), (-1.261, 0.3536, 1.51), (-1.185, 0.4157, 1.51), (-1.099, 0.4619, 1.51), (-1.005, 0.4904, 1.51), (-0.9077, 0.5, -1.51), (-0.8101, 0.4904, -1.51), (-0.7164, 0.4619, -1.51), (-0.6299, 0.4157, -1.51), (-0.5541, 0.3536, -1.51), (-0.492, 0.2778, -1.51), (-0.4458, 0.1913, -1.51), (-0.4173, 0.09755, -1.51), (-0.4077, 1.802e-07, -1.51), (-0.4173, -0.09754, -1.51), (-0.4458, -0.1913, -1.51), (-0.492, -0.2778, -1.51), (-0.5541, -0.3536, -1.51), (-0.6299, -0.4157, -1.51), (-0.7164, -0.4619, -1.51), (-0.8101, -0.4904, -1.51), (-0.9077, -0.5, -1.51), (-1.005, -0.4904, -1.51), (-1.099, -0.4619, -1.51), (-1.185, -0.4157, -1.51), (-1.261, -0.3536, -1.51), (-1.323, -0.2778, -1.51), (-1.37, -0.1913, -1.51), (-1.398, -0.09754, -1.51), (-1.408, 6.253e-07, -1.51), (-1.398, 0.09755, -1.51), (-1.37, 0.1913, -1.51), (-1.323, 0.2778, -1.51), (-1.261, 0.3536, -1.51), (-1.185, 0.4157, -1.51), (-1.099, 0.4619, -1.51), (-1.005, 0.4904, -1.51)], [], [(0, 1, 3, 2), (2, 3, 5, 4), (4, 5, 7, 6), (6, 7, 9, 8), (8, 9, 11, 10), (10, 11, 13, 12), (12, 13, 15, 14), (14, 15, 17, 16), (16, 17, 19, 18), (18, 19, 21, 20), (20, 21, 23, 22), (22, 23, 25, 24), (24, 25, 27, 26), (26, 27, 29, 28), (28, 29, 31, 30), (30, 31, 33, 32), (32, 33, 35, 34), (34, 35, 37, 36), (36, 37, 39, 38), (38, 39, 41, 40), (40, 41, 43, 42), (42, 43, 45, 44), (44, 45, 47, 46), (46, 47, 49, 48), (48, 49, 51, 50), (50, 51, 53, 52), (52, 53, 55, 54), (54, 55, 57, 56), (56, 57, 59, 58), (58, 59, 61, 60), (47, 45, 86, 87), (62, 63, 1, 0), (60, 61, 63, 62), (52, 54, 123, 122), (65, 64, 95, 94, 93, 92, 91, 90, 89, 88, 87, 86, 85, 84, 83, 82, 81, 80, 79, 78, 77, 76, 75, 74, 73, 72, 71, 70, 69, 68, 67, 66), (25, 23, 75, 76), (53, 51, 89, 90), (9, 7, 67, 68), (31, 29, 78, 79), (59, 57, 92, 93), (37, 35, 81, 82), (15, 13, 70, 71), (1, 63, 95, 64), (43, 41, 84, 85), (21, 19, 73, 74), (49, 47, 87, 88), (5, 3, 65, 66), (27, 25, 76, 77), (55, 53, 90, 91), (11, 9, 68, 69), (33, 31, 79, 80), (61, 59, 93, 94), (39, 37, 82, 83), (3, 1, 64, 65), (17, 15, 71, 72), (45, 43, 85, 86), (23, 21, 74, 75), (51, 49, 88, 89), (7, 5, 66, 67), (29, 27, 77, 78), (57, 55, 91, 92), (35, 33, 80, 81), (13, 11, 69, 70), (63, 61, 94, 95), (41, 39, 83, 84), (19, 17, 72, 73), (96, 97, 98, 99, 100, 101, 102, 103, 104, 105, 106, 107, 108, 109, 110, 111, 112, 113, 114, 115, 116, 117, 118, 119, 120, 121, 122, 123, 124, 125, 126, 127), (8, 10, 101, 100), (30, 32, 112, 111), (58, 60, 126, 125), (36, 38, 115, 114), (0, 2, 97, 96), (14, 16, 104, 103), (42, 44, 118, 117), (20, 22, 107, 106), (48, 50, 121, 120), (4, 6, 99, 98), (26, 28, 110, 109), (54, 56, 124, 123), (32, 34, 113, 112), (10, 12, 102, 101), (60, 62, 127, 126), (38, 40, 116, 115), (16, 18, 105, 104), (44, 46, 119, 118), (22, 24, 108, 107), (50, 52, 122, 121), (6, 8, 100, 99), (28, 30, 111, 110), (56, 58, 125, 124), (34, 36, 114, 113), (12, 14, 103, 102), (62, 0, 96, 127), (40, 42, 117, 116), (18, 20, 106, 105), (46, 48, 120, 119), (2, 4, 98, 97), (24, 26, 109, 108)])
me_cylinder_001.materials.append(mat_material_014)
me_cylinder_001.use_remesh_preserve_volume = False
me_cylinder_001.use_remesh_preserve_attributes = False
me_cylinder_001.use_mirror_vertex_groups = False
me_cylinder_001.update()
me_cylinder_000 = bpy.data.meshes.new('Cylinder.000')
me_cylinder_000.from_pydata([(0.0, 1.0, -1.0), (0.0, 1.0, 1.0), (0.1951, 0.9808, -1.0), (0.1951, 0.9808, 1.0), (0.3827, 0.9239, -1.0), (0.3827, 0.9239, 1.0), (0.5556, 0.8315, -1.0), (0.5556, 0.8315, 1.0), (0.7071, 0.7071, -1.0), (0.7071, 0.7071, 1.0), (0.8315, 0.5556, -1.0), (0.8315, 0.5556, 1.0), (0.9239, 0.3827, -1.0), (0.9239, 0.3827, 1.0), (0.9808, 0.1951, -1.0), (0.9808, 0.1951, 1.0), (1.0, 7.55e-08, -1.0), (1.0, 7.55e-08, 1.0), (0.9808, -0.1951, -1.0), (0.9808, -0.1951, 1.0), (0.9239, -0.3827, -1.0), (0.9239, -0.3827, 1.0), (0.8315, -0.5556, -1.0), (0.8315, -0.5556, 1.0), (0.7071, -0.7071, -1.0), (0.7071, -0.7071, 1.0), (0.5556, -0.8315, -1.0), (0.5556, -0.8315, 1.0), (0.3827, -0.9239, -1.0), (0.3827, -0.9239, 1.0), (0.1951, -0.9808, -1.0), (0.1951, -0.9808, 1.0), (-3.258e-07, -1.0, -1.0), (-3.258e-07, -1.0, 1.0), (-0.1951, -0.9808, -1.0), (-0.1951, -0.9808, 1.0), (-0.3827, -0.9239, -1.0), (-0.3827, -0.9239, 1.0), (-0.5556, -0.8315, -1.0), (-0.5556, -0.8315, 1.0), (-0.7071, -0.7071, -1.0), (-0.7071, -0.7071, 1.0), (-0.8315, -0.5556, -1.0), (-0.8315, -0.5556, 1.0), (-0.9239, -0.3827, -1.0), (-0.9239, -0.3827, 1.0), (-0.9808, -0.1951, -1.0), (-0.9808, -0.1951, 1.0), (-1.0, 9.656e-07, -1.0), (-1.0, 9.656e-07, 1.0), (-0.9808, 0.1951, -1.0), (-0.9808, 0.1951, 1.0), (-0.9239, 0.3827, -1.0), (-0.9239, 0.3827, 1.0), (-0.8315, 0.5556, -1.0), (-0.8315, 0.5556, 1.0), (-0.7071, 0.7071, -1.0), (-0.7071, 0.7071, 1.0), (-0.5556, 0.8315, -1.0), (-0.5556, 0.8315, 1.0), (-0.3827, 0.9239, -1.0), (-0.3827, 0.9239, 1.0), (-0.1951, 0.9808, -1.0), (-0.1951, 0.9808, 1.0), (5.925e-08, 0.5, 1.51), (0.09755, 0.4904, 1.51), (0.1913, 0.4619, 1.51), (0.2778, 0.4157, 1.51), (0.3536, 0.3536, 1.51), (0.4157, 0.2778, 1.51), (0.4619, 0.1913, 1.51), (0.4904, 0.09755, 1.51), (0.5, 1.802e-07, 1.51), (0.4904, -0.09754, 1.51), (0.4619, -0.1913, 1.51), (0.4157, -0.2778, 1.51), (0.3536, -0.3536, 1.51), (0.2778, -0.4157, 1.51), (0.1913, -0.4619, 1.51), (0.09755, -0.4904, 1.51), (-1.037e-07, -0.5, 1.51), (-0.09755, -0.4904, 1.51), (-0.1913, -0.4619, 1.51), (-0.2778, -0.4157, 1.51), (-0.3536, -0.3536, 1.51), (-0.4157, -0.2778, 1.51), (-0.4619, -0.1913, 1.51), (-0.4904, -0.09754, 1.51), (-0.5, 6.253e-07, 1.51), (-0.4904, 0.09755, 1.51), (-0.4619, 0.1913, 1.51), (-0.4157, 0.2778, 1.51), (-0.3536, 0.3536, 1.51), (-0.2778, 0.4157, 1.51), (-0.1913, 0.4619, 1.51), (-0.09754, 0.4904, 1.51), (5.947e-08, 0.5, -1.51), (0.09755, 0.4904, -1.51), (0.1913, 0.4619, -1.51), (0.2778, 0.4157, -1.51), (0.3536, 0.3536, -1.51), (0.4157, 0.2778, -1.51), (0.4619, 0.1913, -1.51), (0.4904, 0.09755, -1.51), (0.5, 1.802e-07, -1.51), (0.4904, -0.09754, -1.51), (0.4619, -0.1913, -1.51), (0.4157, -0.2778, -1.51), (0.3536, -0.3536, -1.51), (0.2778, -0.4157, -1.51), (0.1913, -0.4619, -1.51), (0.09755, -0.4904, -1.51), (-1.034e-07, -0.5, -1.51), (-0.09755, -0.4904, -1.51), (-0.1913, -0.4619, -1.51), (-0.2778, -0.4157, -1.51), (-0.3536, -0.3536, -1.51), (-0.4157, -0.2778, -1.51), (-0.4619, -0.1913, -1.51), (-0.4904, -0.09754, -1.51), (-0.5, 6.253e-07, -1.51), (-0.4904, 0.09755, -1.51), (-0.4619, 0.1913, -1.51), (-0.4157, 0.2778, -1.51), (-0.3536, 0.3536, -1.51), (-0.2778, 0.4157, -1.51), (-0.1913, 0.4619, -1.51), (-0.09754, 0.4904, -1.51)], [], [(0, 1, 3, 2), (2, 3, 5, 4), (4, 5, 7, 6), (6, 7, 9, 8), (8, 9, 11, 10), (10, 11, 13, 12), (12, 13, 15, 14), (14, 15, 17, 16), (16, 17, 19, 18), (18, 19, 21, 20), (20, 21, 23, 22), (22, 23, 25, 24), (24, 25, 27, 26), (26, 27, 29, 28), (28, 29, 31, 30), (30, 31, 33, 32), (32, 33, 35, 34), (34, 35, 37, 36), (36, 37, 39, 38), (38, 39, 41, 40), (40, 41, 43, 42), (42, 43, 45, 44), (44, 45, 47, 46), (46, 47, 49, 48), (48, 49, 51, 50), (50, 51, 53, 52), (52, 53, 55, 54), (54, 55, 57, 56), (56, 57, 59, 58), (58, 59, 61, 60), (47, 45, 86, 87), (62, 63, 1, 0), (60, 61, 63, 62), (52, 54, 123, 122), (65, 64, 95, 94, 93, 92, 91, 90, 89, 88, 87, 86, 85, 84, 83, 82, 81, 80, 79, 78, 77, 76, 75, 74, 73, 72, 71, 70, 69, 68, 67, 66), (25, 23, 75, 76), (53, 51, 89, 90), (9, 7, 67, 68), (31, 29, 78, 79), (59, 57, 92, 93), (37, 35, 81, 82), (15, 13, 70, 71), (1, 63, 95, 64), (43, 41, 84, 85), (21, 19, 73, 74), (49, 47, 87, 88), (5, 3, 65, 66), (27, 25, 76, 77), (55, 53, 90, 91), (11, 9, 68, 69), (33, 31, 79, 80), (61, 59, 93, 94), (39, 37, 82, 83), (3, 1, 64, 65), (17, 15, 71, 72), (45, 43, 85, 86), (23, 21, 74, 75), (51, 49, 88, 89), (7, 5, 66, 67), (29, 27, 77, 78), (57, 55, 91, 92), (35, 33, 80, 81), (13, 11, 69, 70), (63, 61, 94, 95), (41, 39, 83, 84), (19, 17, 72, 73), (96, 97, 98, 99, 100, 101, 102, 103, 104, 105, 106, 107, 108, 109, 110, 111, 112, 113, 114, 115, 116, 117, 118, 119, 120, 121, 122, 123, 124, 125, 126, 127), (8, 10, 101, 100), (30, 32, 112, 111), (58, 60, 126, 125), (36, 38, 115, 114), (0, 2, 97, 96), (14, 16, 104, 103), (42, 44, 118, 117), (20, 22, 107, 106), (48, 50, 121, 120), (4, 6, 99, 98), (26, 28, 110, 109), (54, 56, 124, 123), (32, 34, 113, 112), (10, 12, 102, 101), (60, 62, 127, 126), (38, 40, 116, 115), (16, 18, 105, 104), (44, 46, 119, 118), (22, 24, 108, 107), (50, 52, 122, 121), (6, 8, 100, 99), (28, 30, 111, 110), (56, 58, 125, 124), (34, 36, 114, 113), (12, 14, 103, 102), (62, 0, 96, 127), (40, 42, 117, 116), (18, 20, 106, 105), (46, 48, 120, 119), (2, 4, 98, 97), (24, 26, 109, 108)])
me_cylinder_000.materials.append(mat_material_014)
me_cylinder_000.use_remesh_preserve_volume = False
me_cylinder_000.use_remesh_preserve_attributes = False
me_cylinder_000.use_mirror_vertex_groups = False
me_cylinder_000.update()

# ---- objects
ob_point_004 = bpy.data.objects.new('Point.004', light_point_004)
ob_point_003 = bpy.data.objects.new('Point.003', light_point_003)
ob_point_002 = bpy.data.objects.new('Point.002', light_point_002)
ob_point_001 = bpy.data.objects.new('Point.001', light_point_001)
ob_point = bpy.data.objects.new('Point', light_point)
ob_sun = bpy.data.objects.new('Sun', light_sun)
ob_camera = bpy.data.objects.new('Camera', cam_camera)
ob_cube_000 = bpy.data.objects.new('Cube.000', me_cube_051)
ob_cube_001 = bpy.data.objects.new('Cube.001', me_cube_050)
ob_cube_002 = bpy.data.objects.new('Cube.002', me_cube_048)
ob_cube_003 = bpy.data.objects.new('Cube.003', me_cube_047)
ob_cube_004 = bpy.data.objects.new('Cube.004', me_cube_046)
ob_cube_005 = bpy.data.objects.new('Cube.005', me_cube_038)
ob_cube_006 = bpy.data.objects.new('Cube.006', me_cube_034)
ob_cube_007 = bpy.data.objects.new('Cube.007', me_cube_032)
ob_cube_008 = bpy.data.objects.new('Cube.008', me_cube_031)
ob_cube_009 = bpy.data.objects.new('Cube.009', me_cube_030)
ob_cube_010 = bpy.data.objects.new('Cube.010', me_cube_029)
ob_cube_011 = bpy.data.objects.new('Cube.011', me_cube_028)
ob_cube_012 = bpy.data.objects.new('Cube.012', me_cube_027)
ob_cube_013 = bpy.data.objects.new('Cube.013', me_cube_026)
ob_cube_014 = bpy.data.objects.new('Cube.014', me_cube_025)
ob_cube_015 = bpy.data.objects.new('Cube.015', me_cube_024)
ob_cube_016 = bpy.data.objects.new('Cube.016', me_cube_023)
ob_cube_017 = bpy.data.objects.new('Cube.017', me_cube_021)
ob_cube_018 = bpy.data.objects.new('Cube.018', me_cube_020)
ob_cube_019 = bpy.data.objects.new('Cube.019', me_cube_019)
ob_cube_020 = bpy.data.objects.new('Cube.020', me_cube_017)
ob_cube_021 = bpy.data.objects.new('Cube.021', me_cube_016)
ob_cube_022 = bpy.data.objects.new('Cube.022', me_cube_015)
ob_cube_023 = bpy.data.objects.new('Cube.023', me_cube_014)
ob_cube_024 = bpy.data.objects.new('Cube.024', me_cube_013)
ob_cube_025 = bpy.data.objects.new('Cube.025', me_cube_012)
ob_cube_027 = bpy.data.objects.new('Cube.027', me_cube_011)
ob_cube_032 = bpy.data.objects.new('Cube.032', me_cube_010)
ob_cube_035 = bpy.data.objects.new('Cube.035', me_cube_009)
ob_cube_045 = bpy.data.objects.new('Cube.045', me_cube_008)
ob_cube_049 = bpy.data.objects.new('Cube.049', me_cube_007)
ob_cube_055 = bpy.data.objects.new('Cube.055', me_cube_005)
ob_cube_056 = bpy.data.objects.new('Cube.056', me_cube_004)
ob_cube_062 = bpy.data.objects.new('Cube.062', me_cube_003)
ob_cube_063 = bpy.data.objects.new('Cube.063', me_cube_002)
ob_cube_064 = bpy.data.objects.new('Cube.064', me_cube_001)
ob_cube_070 = bpy.data.objects.new('Cube.070', me_cube_000)
ob_cylinder_002 = bpy.data.objects.new('Cylinder.002', me_cylinder_007)
ob_cylinder_003 = bpy.data.objects.new('Cylinder.003', me_cylinder_006)
ob_cylinder_004 = bpy.data.objects.new('Cylinder.004', me_cylinder_001)
ob_cylinder_005 = bpy.data.objects.new('Cylinder.005', me_cylinder_000)

# ---- transforms, parenting, visibility, modifiers, constraints
ob_point_004.location = (-6.733, 23.63, 15.5)
ob_point_004.hide_select = True
ob_point_004.lineart.crease_threshold = 0.0
ob_point_003.location = (13.75, -25.08, 21.77)
ob_point_003.hide_select = True
ob_point_003.lineart.crease_threshold = 0.0
ob_point_002.location = (-21.39, -24.44, 21.77)
ob_point_002.hide_select = True
ob_point_002.lineart.crease_threshold = 0.0
ob_point_001.location = (-41.37, 1.527, 21.77)
ob_point_001.hide_select = True
ob_point_001.lineart.crease_threshold = 0.0
ob_point.location = (1.067, -9.263, 21.77)
ob_point.hide_select = True
ob_point.lineart.crease_threshold = 0.0
ob_sun.location = (32.0, 12.03, 18.0)
ob_sun.rotation_euler = (2.079e-08, 1.134, 0.8727)
ob_sun.hide_viewport = True
ob_sun.lineart.crease_threshold = 0.0
ob_camera.location = (0.0, 0.0, 30.0)
ob_camera.lock_rotations_4d = False
ob_camera.empty_display_type = 'ARROWS'
ob_camera.color = (0.0, 0.0, 0.0, 0.0)
ob_camera.hide_viewport = True
ob_camera.display_type = 'WIRE'
ob_camera.lineart.crease_threshold = 0.0
ob_cube_000.location = (0.0, 1.725, -0.9219)
ob_cube_000.scale = (0.8237, 0.8237, 1.732)
ob_cube_000.lineart.crease_threshold = 0.0
_m = ob_cube_000.modifiers.new('Bevel', 'BEVEL')
_m.segments = 2
_m.limit_method = 'NONE'
_m.spread = 0.0
_m = ob_cube_000.modifiers.new('Mirror', 'MIRROR')
ob_cube_001.location = (-5.984, 2.926, -0.9219)
ob_cube_001.rotation_euler = (0.0, 0.0, -1.134)
ob_cube_001.scale = (0.9262, 0.9262, 2.95)
ob_cube_001.lineart.crease_threshold = 0.0
_m = ob_cube_001.modifiers.new('Bevel', 'BEVEL')
_m.width = 0.2
_m.width_pct = 0.2
_m.limit_method = 'NONE'
_m.spread = 0.0
ob_cube_002.location = (-5.984, 2.926, -0.9219)
ob_cube_002.rotation_euler = (0.0, 0.0, -0.6981)
ob_cube_002.scale = (0.9262, 0.9262, 2.95)
ob_cube_002.lineart.crease_threshold = 0.0
_m = ob_cube_002.modifiers.new('Bevel', 'BEVEL')
_m.width = 0.2
_m.width_pct = 0.2
_m.limit_method = 'NONE'
_m.spread = 0.0
ob_cube_003.location = (-5.984, 2.926, -0.9219)
ob_cube_003.rotation_euler = (0.0, 0.0, -0.2618)
ob_cube_003.scale = (0.9262, 0.9262, 2.95)
ob_cube_003.lineart.crease_threshold = 0.0
_m = ob_cube_003.modifiers.new('Bevel', 'BEVEL')
_m.width = 0.2
_m.width_pct = 0.2
_m.limit_method = 'NONE'
_m.spread = 0.0
ob_cube_004.location = (-5.984, 2.926, -0.9219)
ob_cube_004.rotation_euler = (0.0, 0.0, 0.1745)
ob_cube_004.scale = (0.9262, 0.9262, 2.95)
ob_cube_004.lineart.crease_threshold = 0.0
_m = ob_cube_004.modifiers.new('Bevel', 'BEVEL')
_m.width = 0.2
_m.width_pct = 0.2
_m.limit_method = 'NONE'
_m.spread = 0.0
ob_cube_005.location = (0.0, 2.926, -0.9219)
ob_cube_005.rotation_euler = (0.0, 0.0, 4.276)
ob_cube_005.scale = (0.812, 0.812, 2.586)
ob_cube_005.lineart.crease_threshold = 0.0
_m = ob_cube_005.modifiers.new('Bevel', 'BEVEL')
_m.width = 0.2
_m.width_pct = 0.2
_m.limit_method = 'NONE'
_m.spread = 0.0
ob_cube_006.location = (-5.984, 2.926, -0.9219)
ob_cube_006.rotation_euler = (0.0, 0.0, -2.007)
ob_cube_006.scale = (0.9262, 0.9262, 2.95)
ob_cube_006.lineart.crease_threshold = 0.0
_m = ob_cube_006.modifiers.new('Bevel', 'BEVEL')
_m.width = 0.2
_m.width_pct = 0.2
_m.limit_method = 'NONE'
_m.spread = 0.0
ob_cube_007.location = (-5.984, 2.926, -0.9219)
ob_cube_007.rotation_euler = (0.0, 0.0, -2.443)
ob_cube_007.scale = (0.9262, 0.9262, 2.95)
ob_cube_007.lineart.crease_threshold = 0.0
_m = ob_cube_007.modifiers.new('Bevel', 'BEVEL')
_m.width = 0.2
_m.width_pct = 0.2
_m.limit_method = 'NONE'
_m.spread = 0.0
ob_cube_008.location = (-5.984, 2.926, -0.9219)
ob_cube_008.rotation_euler = (0.0, 0.0, -2.88)
ob_cube_008.scale = (0.9262, 0.9262, 2.95)
ob_cube_008.lineart.crease_threshold = 0.0
_m = ob_cube_008.modifiers.new('Bevel', 'BEVEL')
_m.width = 0.2
_m.width_pct = 0.2
_m.limit_method = 'NONE'
_m.spread = 0.0
ob_cube_009.location = (-5.984, 2.926, -0.9219)
ob_cube_009.rotation_euler = (0.0, 0.0, -3.316)
ob_cube_009.scale = (0.9262, 0.9262, 2.95)
ob_cube_009.lineart.crease_threshold = 0.0
_m = ob_cube_009.modifiers.new('Bevel', 'BEVEL')
_m.width = 0.2
_m.width_pct = 0.2
_m.limit_method = 'NONE'
_m.spread = 0.0
ob_cube_010.location = (0.0, -5.358, -0.9219)
ob_cube_010.rotation_euler = (0.0, 0.0, 3.142)
ob_cube_010.scale = (-1.373, 1.233, 2.081)
ob_cube_010.lineart.crease_threshold = 0.0
_m = ob_cube_010.modifiers.new('Mirror', 'MIRROR')
_m.merge_threshold = 0.0224
_m = ob_cube_010.modifiers.new('Bevel', 'BEVEL')
_m.segments = 3
_m.spread = 0.0
ob_cube_011.location = (5.984, 2.926, -0.9219)
ob_cube_011.rotation_euler = (0.0, 0.0, 1.571)
ob_cube_011.scale = (0.9262, 0.9262, 2.95)
ob_cube_011.lineart.crease_threshold = 0.0
_m = ob_cube_011.modifiers.new('Bevel', 'BEVEL')
_m.width = 0.2
_m.width_pct = 0.2
_m.limit_method = 'NONE'
_m.spread = 0.0
ob_cube_012.location = (5.984, 2.926, -0.9219)
ob_cube_012.rotation_euler = (0.0, 0.0, 2.007)
ob_cube_012.scale = (0.9262, 0.9262, 2.95)
ob_cube_012.lineart.crease_threshold = 0.0
_m = ob_cube_012.modifiers.new('Bevel', 'BEVEL')
_m.width = 0.2
_m.width_pct = 0.2
_m.limit_method = 'NONE'
_m.spread = 0.0
ob_cube_013.location = (5.984, 2.926, -0.9219)
ob_cube_013.rotation_euler = (0.0, 0.0, 2.443)
ob_cube_013.scale = (0.9262, 0.9262, 2.95)
ob_cube_013.lineart.crease_threshold = 0.0
_m = ob_cube_013.modifiers.new('Bevel', 'BEVEL')
_m.width = 0.2
_m.width_pct = 0.2
_m.limit_method = 'NONE'
_m.spread = 0.0
ob_cube_014.location = (0.0, -6.794, -0.9219)
ob_cube_014.rotation_euler = (0.0, 3.142, 3.142)
ob_cube_014.scale = (0.9037, 0.8437, 1.774)
ob_cube_014.lineart.crease_threshold = 0.0
_m = ob_cube_014.modifiers.new('Mirror', 'MIRROR')
_m.merge_threshold = 0.0518
_m = ob_cube_014.modifiers.new('Bevel', 'BEVEL')
_m.segments = 2
_m.spread = 0.0
ob_cube_015.location = (5.984, 2.926, -0.9219)
ob_cube_015.rotation_euler = (0.0, 0.0, 2.88)
ob_cube_015.scale = (0.9262, 0.9262, 2.95)
ob_cube_015.lineart.crease_threshold = 0.0
_m = ob_cube_015.modifiers.new('Bevel', 'BEVEL')
_m.width = 0.2
_m.width_pct = 0.2
_m.limit_method = 'NONE'
_m.spread = 0.0
ob_cube_016.location = (0.0, -14.52, -0.8817)
ob_cube_016.scale = (1.938, 1.345, 3.338)
ob_cube_016.lineart.crease_threshold = 0.0
_m = ob_cube_016.modifiers.new('Bevel', 'BEVEL')
_m.width = 0.052
_m.width_pct = 0.052
_m.segments = 2
_m.limit_method = 'NONE'
_m.spread = 0.0
ob_cube_017.location = (5.984, 2.926, -0.9219)
ob_cube_017.rotation_euler = (0.0, 0.0, 3.316)
ob_cube_017.scale = (0.9262, 0.9262, 2.95)
ob_cube_017.lineart.crease_threshold = 0.0
_m = ob_cube_017.modifiers.new('Bevel', 'BEVEL')
_m.width = 0.2
_m.width_pct = 0.2
_m.limit_method = 'NONE'
_m.spread = 0.0
ob_cube_018.location = (0.06279, 2.01, 3.885)
ob_cube_018.rotation_euler = (0.0002876, -4.713, 0.0002878)
ob_cube_018.scale = (2.102, 1.0, 0.2)
ob_cube_018.lineart.crease_threshold = 0.0
_m = ob_cube_018.modifiers.new('Bevel', 'BEVEL')
_m.width = 0.132
_m.width_pct = 0.132
_m.segments = 2
_m.limit_method = 'NONE'
_m.spread = 0.0
ob_cube_019.location = (0.0, 2.926, -0.9219)
ob_cube_019.rotation_euler = (0.0, 0.0, -4.276)
ob_cube_019.scale = (0.812, 0.812, 2.586)
ob_cube_019.lineart.crease_threshold = 0.0
_m = ob_cube_019.modifiers.new('Bevel', 'BEVEL')
_m.width = 0.2
_m.width_pct = 0.2
_m.limit_method = 'NONE'
_m.spread = 0.0
ob_cube_020.location = (5.984, 2.926, -0.9219)
ob_cube_020.rotation_euler = (0.0, 0.0, 1.134)
ob_cube_020.scale = (0.9262, 0.9262, 2.95)
ob_cube_020.lineart.crease_threshold = 0.0
_m = ob_cube_020.modifiers.new('Bevel', 'BEVEL')
_m.width = 0.2
_m.width_pct = 0.2
_m.limit_method = 'NONE'
_m.spread = 0.0
ob_cube_021.location = (0.0, -12.84, -0.9219)
ob_cube_021.rotation_euler = (0.0, 0.0, -1.571)
ob_cube_021.scale = (0.9262, 0.8062, 2.403)
ob_cube_021.lineart.crease_threshold = 0.0
_m = ob_cube_021.modifiers.new('Bevel', 'BEVEL')
_m.width = 0.2
_m.width_pct = 0.2
_m.limit_method = 'NONE'
_m.spread = 0.0
_m = ob_cube_021.modifiers.new('Array', 'ARRAY')
_m.constant_offset_displace = (0.0, 0.0, 0.0)
_m.relative_offset_displace = (1.1, 0.3, 0.0)
_m = ob_cube_021.modifiers.new('Mirror', 'MIRROR')
_m.use_axis = (False, True, False)
ob_cube_022.location = (0.0, -7.048, -0.9219)
ob_cube_022.rotation_euler = (0.0, 0.0, -1.571)
ob_cube_022.scale = (0.9262, 0.8062, 2.907)
ob_cube_022.lineart.crease_threshold = 0.0
_m = ob_cube_022.modifiers.new('Bevel', 'BEVEL')
_m.width = 0.2
_m.width_pct = 0.2
_m.limit_method = 'NONE'
_m.spread = 0.0
_m = ob_cube_022.modifiers.new('Array', 'ARRAY')
_m.constant_offset_displace = (0.0, 0.0, 0.0)
_m.relative_offset_displace = (1.1, 0.3, 0.0)
_m = ob_cube_022.modifiers.new('Mirror', 'MIRROR')
_m.use_axis = (False, True, False)
ob_cube_023.location = (5.984, 2.926, -0.9219)
ob_cube_023.rotation_euler = (0.0, 0.0, 0.6981)
ob_cube_023.scale = (0.9262, 0.9262, 2.95)
ob_cube_023.lineart.crease_threshold = 0.0
_m = ob_cube_023.modifiers.new('Bevel', 'BEVEL')
_m.width = 0.2
_m.width_pct = 0.2
_m.limit_method = 'NONE'
_m.spread = 0.0
ob_cube_024.location = (5.984, 2.926, -0.9219)
ob_cube_024.rotation_euler = (0.0, 0.0, 0.2618)
ob_cube_024.scale = (0.9262, 0.9262, 2.95)
ob_cube_024.lineart.crease_threshold = 0.0
_m = ob_cube_024.modifiers.new('Bevel', 'BEVEL')
_m.width = 0.2
_m.width_pct = 0.2
_m.limit_method = 'NONE'
_m.spread = 0.0
ob_cube_025.location = (0.0, -14.52, -0.8817)
ob_cube_025.scale = (3.194, 1.644, 3.126)
ob_cube_025.lineart.crease_threshold = 0.0
_m = ob_cube_025.modifiers.new('Bevel', 'BEVEL')
_m.width = 0.052
_m.width_pct = 0.052
_m.segments = 2
_m.limit_method = 'NONE'
_m.spread = 0.0
ob_cube_027.location = (5.984, 2.926, -0.9219)
ob_cube_027.rotation_euler = (0.0, 0.0, -0.1745)
ob_cube_027.scale = (0.9262, 0.9262, 2.95)
ob_cube_027.lineart.crease_threshold = 0.0
_m = ob_cube_027.modifiers.new('Bevel', 'BEVEL')
_m.width = 0.2
_m.width_pct = 0.2
_m.limit_method = 'NONE'
_m.spread = 0.0
ob_cube_032.location = (0.0, -11.5, -0.9219)
ob_cube_032.rotation_euler = (0.0, 0.0, 3.142)
ob_cube_032.scale = (0.8437, 0.7508, 2.021)
ob_cube_032.lineart.crease_threshold = 0.0
_m = ob_cube_032.modifiers.new('Bevel', 'BEVEL')
_m.segments = 2
_m.limit_method = 'NONE'
_m.spread = 0.0
_m = ob_cube_032.modifiers.new('Mirror', 'MIRROR')
ob_cube_035.location = (0.0, 2.186, 0.3844)
ob_cube_035.scale = (1.217, 0.9747, 0.2191)
ob_cube_035.lineart.crease_threshold = 0.0
_m = ob_cube_035.modifiers.new('Bevel', 'BEVEL')
_m.width = 0.084
_m.width_pct = 0.084
_m.limit_method = 'NONE'
_m.spread = 0.0
_m = ob_cube_035.modifiers.new('Mirror', 'MIRROR')
ob_cube_045.location = (0.0, 8.429, -0.9219)
ob_cube_045.scale = (0.8237, 0.8237, 1.732)
ob_cube_045.lineart.crease_threshold = 0.0
_m = ob_cube_045.modifiers.new('Bevel', 'BEVEL')
_m.segments = 2
_m.limit_method = 'NONE'
_m.spread = 0.0
_m = ob_cube_045.modifiers.new('Mirror', 'MIRROR')
ob_cube_049.location = (-5.984, 2.926, -0.9219)
ob_cube_049.rotation_euler = (0.0, 0.0, -1.571)
ob_cube_049.scale = (0.9262, 0.9262, 2.95)
ob_cube_049.lineart.crease_threshold = 0.0
_m = ob_cube_049.modifiers.new('Bevel', 'BEVEL')
_m.width = 0.2
_m.width_pct = 0.2
_m.limit_method = 'NONE'
_m.spread = 0.0
ob_cube_055.location = (0.0, 7.679, 0.7795)
ob_cube_055.scale = (1.0, 1.0, 1.261)
ob_cube_055.lineart.crease_threshold = 0.0
_m = ob_cube_055.modifiers.new('Subsurf', 'SUBSURF')
_m.uv_smooth = 'PRESERVE_CORNERS'
_m.quality = 2
_m.levels = 2
_m.show_only_control_edges = False
ob_cube_056.location = (0.0, 3.515, 0.2213)
ob_cube_056.scale = (2.12, 1.056, 2.519)
ob_cube_056.lineart.crease_threshold = 0.0
_m = ob_cube_056.modifiers.new('Bevel', 'BEVEL')
_m.segments = 2
_m.limit_method = 'NONE'
_m.spread = 0.0
_m = ob_cube_056.modifiers.new('Array', 'ARRAY')
_m.count = 6
_m.constant_offset_displace = (0.0, 0.0, 0.0)
_m.relative_offset_displace = (0.0, -0.8, 0.0)
ob_cube_062.location = (0.0, 6.236, -0.9219)
ob_cube_062.scale = (1.76, 1.056, 1.48)
ob_cube_062.lineart.crease_threshold = 0.0
_m = ob_cube_062.modifiers.new('Bevel', 'BEVEL')
_m.limit_method = 'NONE'
_m.spread = 0.0
ob_cube_063.location = (0.0, 6.236, -0.9219)
ob_cube_063.rotation_euler = (0.0, -0.0, 0.8727)
ob_cube_063.scale = (1.584, 0.9504, 1.465)
ob_cube_063.lineart.crease_threshold = 0.0
_m = ob_cube_063.modifiers.new('Bevel', 'BEVEL')
_m.limit_method = 'NONE'
_m.spread = 0.0
ob_cube_064.location = (0.0, 6.236, -0.9219)
ob_cube_064.rotation_euler = (0.0, -0.0, -0.8727)
ob_cube_064.scale = (1.584, 0.9504, 1.465)
ob_cube_064.lineart.crease_threshold = 0.0
_m = ob_cube_064.modifiers.new('Bevel', 'BEVEL')
_m.limit_method = 'NONE'
_m.spread = 0.0
ob_cube_070.location = (0.0, 3.316, -0.2883)
ob_cube_070.scale = (1.0, 1.0, 2.102)
ob_cube_070.lineart.crease_threshold = 0.0
_m = ob_cube_070.modifiers.new('Bevel', 'BEVEL')
_m.limit_method = 'NONE'
_m.spread = 0.0
ob_cylinder_002.location = (0.0, -17.34, -0.8817)
ob_cylinder_002.rotation_euler = (1.571, 2.22e-16, 2.22e-16)
ob_cylinder_002.scale = (1.773, 2.184, 2.186)
ob_cylinder_002.lineart.crease_threshold = 0.0
_m = ob_cylinder_002.modifiers.new('Bevel', 'BEVEL')
_m.width = 0.028
_m.width_pct = 0.028
_m.segments = 3
_m.limit_method = 'NONE'
_m.spread = 0.0
ob_cylinder_003.location = (0.0, 9.112, -0.9031)
ob_cylinder_003.rotation_euler = (1.571, 0.0, 3.142)
ob_cylinder_003.scale = (0.9747, 0.9747, 0.4847)
ob_cylinder_003.lineart.crease_threshold = 0.0
_m = ob_cylinder_003.modifiers.new('Bevel', 'BEVEL')
_m.limit_method = 'NONE'
_m.spread = 0.0
_m = ob_cylinder_003.modifiers.new('Mirror', 'MIRROR')
ob_cylinder_004.location = (0.0, 2.926, -0.9219)
ob_cylinder_004.scale = (6.823, 6.823, 1.205)
ob_cylinder_004.lineart.crease_threshold = 0.0
_m = ob_cylinder_004.modifiers.new('Mirror', 'MIRROR')
_m = ob_cylinder_004.modifiers.new('Bevel', 'BEVEL')
_m.width = 0.069
_m.width_pct = 0.069
_m.segments = 2
_m.limit_method = 'NONE'
_m.spread = 0.0
ob_cylinder_005.location = (0.0, 3.054, -0.9219)
ob_cylinder_005.rotation_euler = (0.0, 0.0, 1.571)
ob_cylinder_005.scale = (8.4, 5.6, 1.452)
ob_cylinder_005.lineart.crease_threshold = 0.0

# ---- collection membership
col_collection_1.objects.link(ob_point_004)
col_collection_1.objects.link(ob_point_003)
col_collection_1.objects.link(ob_point_002)
col_collection_1.objects.link(ob_point_001)
col_collection_1.objects.link(ob_point)
col_collection_1.objects.link(ob_sun)
col_collection_1.objects.link(ob_camera)
col_collection_1.objects.link(ob_cube_000)
col_collection_1.objects.link(ob_cube_001)
col_collection_1.objects.link(ob_cube_002)
col_collection_1.objects.link(ob_cube_003)
col_collection_1.objects.link(ob_cube_004)
col_collection_1.objects.link(ob_cube_005)
col_collection_1.objects.link(ob_cube_006)
col_collection_1.objects.link(ob_cube_007)
col_collection_1.objects.link(ob_cube_008)
col_collection_1.objects.link(ob_cube_009)
col_collection_1.objects.link(ob_cube_010)
col_collection_1.objects.link(ob_cube_011)
col_collection_1.objects.link(ob_cube_012)
col_collection_1.objects.link(ob_cube_013)
col_collection_1.objects.link(ob_cube_014)
col_collection_1.objects.link(ob_cube_015)
col_collection_1.objects.link(ob_cube_016)
col_collection_1.objects.link(ob_cube_017)
col_collection_1.objects.link(ob_cube_018)
col_collection_1.objects.link(ob_cube_019)
col_collection_1.objects.link(ob_cube_020)
col_collection_1.objects.link(ob_cube_021)
col_collection_1.objects.link(ob_cube_022)
col_collection_1.objects.link(ob_cube_023)
col_collection_1.objects.link(ob_cube_024)
col_collection_1.objects.link(ob_cube_025)
col_collection_1.objects.link(ob_cube_027)
col_collection_1.objects.link(ob_cube_032)
col_collection_1.objects.link(ob_cube_035)
col_collection_1.objects.link(ob_cube_045)
col_collection_1.objects.link(ob_cube_049)
col_collection_1.objects.link(ob_cube_055)
col_collection_1.objects.link(ob_cube_056)
col_collection_1.objects.link(ob_cube_062)
col_collection_1.objects.link(ob_cube_063)
col_collection_1.objects.link(ob_cube_064)
col_collection_1.objects.link(ob_cube_070)
col_collection_1.objects.link(ob_cylinder_002)
col_collection_1.objects.link(ob_cylinder_003)
col_collection_1.objects.link(ob_cylinder_004)
col_collection_1.objects.link(ob_cylinder_005)

# ---- scene / render settings (as saved in the file)
scene.camera = ob_camera
scene.frame_start = 1; scene.frame_end = 250; scene.frame_set(1)
scene.render.engine = 'BLENDER_EEVEE_NEXT'
scene.render.image_settings.compression = 90
scene.render.resolution_x = 180
scene.render.resolution_y = 180
scene.render.dither_intensity = 0.0
scene.render.film_transparent = True
scene.cycles.use_denoising = False
scene.cycles.samples = 10
scene.cycles.sampling_pattern = 'TABULATED_SOBOL'
scene.cycles.light_sampling_threshold = 0.0
scene.cycles.use_adaptive_sampling = False
scene.cycles.use_light_tree = False
scene.cycles.blur_glossy = 0.0
scene.cycles.volume_bounces = 1
scene.cycles.pixel_filter_type = 'GAUSSIAN'
scene.cycles.sample_clamp_indirect = 0.0
scene.view_settings.view_transform = 'Standard'
bpy.context.view_layer.update()
